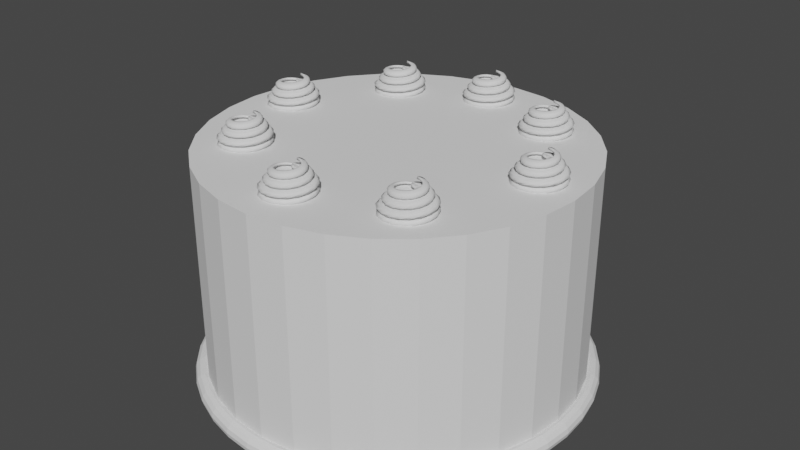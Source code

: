 # Source: fullCake.blend  (saved by Blender 2.93.20; exported with 4.5.12 LTS)
import bpy
from mathutils import Matrix  # noqa: F401  (used for matrix-valued properties, if any)

bpy.ops.wm.read_factory_settings(use_empty=True)
scene = bpy.context.scene
scene.name = 'Scene'

# ---- collections
col_collection = bpy.data.collections.new('Collection'); scene.collection.children.link(col_collection)

# ---- world
world_world = bpy.data.worlds.new('World'); scene.world = world_world
world_world.use_nodes = True; world_world.node_tree.nodes.clear()
_N = world_world.node_tree.nodes; _L = world_world.node_tree.links
n0 = _N.new('ShaderNodeOutputWorld'); n0.name = 'World Output'; n0.location = (300, 300)
n1 = _N.new('ShaderNodeBackground'); n1.name = 'Background'; n1.location = (10, 300)
n1.inputs[0].default_value = (0.05088, 0.05088, 0.05088, 1.0)
_L.new(n1.outputs[0], n0.inputs[0])
n0.is_active_output = True
world_world.color = (0.05088, 0.05088, 0.05088)
world_world.use_sun_shadow = False
world_world.sun_shadow_jitter_overblur = 0.0

# ---- meshes
me_cylinder = bpy.data.meshes.new('Cylinder')
me_cylinder.from_pydata([(0.0, 1.0, -1.0), (0.0, 1.0, 1.0), (0.1951, 0.9808, -1.0), (0.1951, 0.9808, 1.0), (0.3827, 0.9239, -1.0), (0.3827, 0.9239, 1.0), (0.5556, 0.8315, -1.0), (0.5556, 0.8315, 1.0), (0.7071, 0.7071, -1.0), (0.7071, 0.7071, 1.0), (0.8315, 0.5556, -1.0), (0.8315, 0.5556, 1.0), (0.9239, 0.3827, -1.0), (0.9239, 0.3827, 1.0), (0.9808, 0.1951, -1.0), (0.9808, 0.1951, 1.0), (1.0, -4.371e-08, -1.0), (1.0, -4.371e-08, 1.0), (0.9808, -0.1951, -1.0), (0.9808, -0.1951, 1.0), (0.9239, -0.3827, -1.0), (0.9239, -0.3827, 1.0), (0.8315, -0.5556, -1.0), (0.8315, -0.5556, 1.0), (0.7071, -0.7071, -1.0), (0.7071, -0.7071, 1.0), (0.5556, -0.8315, -1.0), (0.5556, -0.8315, 1.0), (0.3827, -0.9239, -1.0), (0.3827, -0.9239, 1.0), (0.1951, -0.9808, -1.0), (0.1951, -0.9808, 1.0), (-8.742e-08, -1.0, -1.0), (-8.742e-08, -1.0, 1.0), (-0.1951, -0.9808, -1.0), (-0.1951, -0.9808, 1.0), (-0.3827, -0.9239, -1.0), (-0.3827, -0.9239, 1.0), (-0.5556, -0.8315, -1.0), (-0.5556, -0.8315, 1.0), (-0.7071, -0.7071, -1.0), (-0.7071, -0.7071, 1.0), (-0.8315, -0.5556, -1.0), (-0.8315, -0.5556, 1.0), (-0.9239, -0.3827, -1.0), (-0.9239, -0.3827, 1.0), (-0.9808, -0.1951, -1.0), (-0.9808, -0.1951, 1.0), (-1.0, 1.192e-08, -1.0), (-1.0, 1.192e-08, 1.0), (-0.9808, 0.1951, -1.0), (-0.9808, 0.1951, 1.0), (-0.9239, 0.3827, -1.0), (-0.9239, 0.3827, 1.0), (-0.8315, 0.5556, -1.0), (-0.8315, 0.5556, 1.0), (-0.7071, 0.7071, -1.0), (-0.7071, 0.7071, 1.0), (-0.5556, 0.8315, -1.0), (-0.5556, 0.8315, 1.0), (-0.3827, 0.9239, -1.0), (-0.3827, 0.9239, 1.0), (-0.1951, 0.9808, -1.0), (-0.1951, 0.9808, 1.0)], [], [(0, 1, 3, 2), (2, 3, 5, 4), (4, 5, 7, 6), (6, 7, 9, 8), (8, 9, 11, 10), (10, 11, 13, 12), (12, 13, 15, 14), (14, 15, 17, 16), (16, 17, 19, 18), (18, 19, 21, 20), (20, 21, 23, 22), (22, 23, 25, 24), (24, 25, 27, 26), (26, 27, 29, 28), (28, 29, 31, 30), (30, 31, 33, 32), (32, 33, 35, 34), (34, 35, 37, 36), (36, 37, 39, 38), (38, 39, 41, 40), (40, 41, 43, 42), (42, 43, 45, 44), (44, 45, 47, 46), (46, 47, 49, 48), (48, 49, 51, 50), (50, 51, 53, 52), (52, 53, 55, 54), (54, 55, 57, 56), (56, 57, 59, 58), (58, 59, 61, 60), (3, 1, 63, 61, 59, 57, 55, 53, 51, 49, 47, 45, 43, 41, 39, 37, 35, 33, 31, 29, 27, 25, 23, 21, 19, 17, 15, 13, 11, 9, 7, 5), (60, 61, 63, 62), (62, 63, 1, 0), (0, 2, 4, 6, 8, 10, 12, 14, 16, 18, 20, 22, 24, 26, 28, 30, 32, 34, 36, 38, 40, 42, 44, 46, 48, 50, 52, 54, 56, 58, 60, 62)])
_uv = me_cylinder.uv_layers.new(name='UVMap')
_uv.uv.foreach_set('vector', [1.0, 0.5, 1.0, 1.0, 0.9688, 1.0, 0.9688, 0.5, 0.9688, 0.5, 0.9688, 1.0, 0.9375, 1.0, 0.9375, 0.5, 0.9375, 0.5, 0.9375, 1.0, 0.9062, 1.0, 0.9062, 0.5, 0.9062, 0.5, 0.9062, 1.0, 0.875, 1.0, 0.875, 0.5, 0.875, 0.5, 0.875, 1.0, 0.8438, 1.0, 0.8438, 0.5, 0.8438, 0.5, 0.8438, 1.0, 0.8125, 1.0, 0.8125, 0.5, 0.8125, 0.5, 0.8125, 1.0, 0.7812, 1.0, 0.7812, 0.5, 0.7812, 0.5, 0.7812, 1.0, 0.75, 1.0, 0.75, 0.5, 0.75, 0.5, 0.75, 1.0, 0.7188, 1.0, 0.7188, 0.5, 0.7188, 0.5, 0.7188, 1.0, 0.6875, 1.0, 0.6875, 0.5, 0.6875, 0.5, 0.6875, 1.0, 0.6562, 1.0, 0.6562, 0.5, 0.6562, 0.5, 0.6562, 1.0, 0.625, 1.0, 0.625, 0.5, 0.625, 0.5, 0.625, 1.0, 0.5938, 1.0, 0.5938, 0.5, 0.5938, 0.5, 0.5938, 1.0, 0.5625, 1.0, 0.5625, 0.5, 0.5625, 0.5, 0.5625, 1.0, 0.5312, 1.0, 0.5312, 0.5, 0.5312, 0.5, 0.5312, 1.0, 0.5, 1.0, 0.5, 0.5, 0.5, 0.5, 0.5, 1.0, 0.4688, 1.0, 0.4688, 0.5, 0.4688, 0.5, 0.4688, 1.0, 0.4375, 1.0, 0.4375, 0.5, 0.4375, 0.5, 0.4375, 1.0, 0.4062, 1.0, 0.4062, 0.5, 0.4062, 0.5, 0.4062, 1.0, 0.375, 1.0, 0.375, 0.5, 0.375, 0.5, 0.375, 1.0, 0.3438, 1.0, 0.3438, 0.5, 0.3438, 0.5, 0.3438, 1.0, 0.3125, 1.0, 0.3125, 0.5, 0.3125, 0.5, 0.3125, 1.0, 0.2812, 1.0, 0.2812, 0.5, 0.2812, 0.5, 0.2812, 1.0, 0.25, 1.0, 0.25, 0.5, 0.25, 0.5, 0.25, 1.0, 0.2188, 1.0, 0.2188, 0.5, 0.2188, 0.5, 0.2188, 1.0, 0.1875, 1.0, 0.1875, 0.5, 0.1875, 0.5, 0.1875, 1.0, 0.1562, 1.0, 0.1562, 0.5, 0.1562, 0.5, 0.1562, 1.0, 0.125, 1.0, 0.125, 0.5, 0.125, 0.5, 0.125, 1.0, 0.09375, 1.0, 0.09375, 0.5, 0.09375, 0.5, 0.09375, 1.0, 0.0625, 1.0, 0.0625, 0.5, 0.2968, 0.4854, 0.25, 0.49, 0.2032, 0.4854, 0.1582, 0.4717, 0.1167, 0.4496, 0.08029, 0.4197, 0.05045, 0.3833, 0.02827, 0.3418, 0.01461, 0.2968, 0.01, 0.25, 0.01461, 0.2032, 0.02827, 0.1582, 0.05045, 0.1167, 0.08029, 0.08029, 0.1167, 0.05045, 0.1582, 0.02827, 0.2032, 0.01461, 0.25, 0.01, 0.2968, 0.01461, 0.3418, 0.02827, 0.3833, 0.05045, 0.4197, 0.08029, 0.4496, 0.1167, 0.4717, 0.1582, 0.4854, 0.2032, 0.49, 0.25, 0.4854, 0.2968, 0.4717, 0.3418, 0.4496, 0.3833, 0.4197, 0.4197, 0.3833, 0.4496, 0.3418, 0.4717, 0.0625, 0.5, 0.0625, 1.0, 0.03125, 1.0, 0.03125, 0.5, 0.03125, 0.5, 0.03125, 1.0, 0.0, 1.0, 0.0, 0.5, 0.75, 0.49, 0.7968, 0.4854, 0.8418, 0.4717, 0.8833, 0.4496, 0.9197, 0.4197, 0.9496, 0.3833, 0.9717, 0.3418, 0.9854, 0.2968, 0.99, 0.25, 0.9854, 0.2032, 0.9717, 0.1582, 0.9496, 0.1167, 0.9197, 0.08029, 0.8833, 0.05045, 0.8418, 0.02827, 0.7968, 0.01461, 0.75, 0.01, 0.7032, 0.01461, 0.6582, 0.02827, 0.6167, 0.05045, 0.5803, 0.08029, 0.5504, 0.1167, 0.5283, 0.1582, 0.5146, 0.2032, 0.51, 0.25, 0.5146, 0.2968, 0.5283, 0.3418, 0.5504, 0.3833, 0.5803, 0.4197, 0.6167, 0.4496, 0.6582, 0.4717, 0.7032, 0.4854])
me_cylinder.use_remesh_fix_poles = True
me_cylinder.use_remesh_preserve_attributes = False
me_cylinder.update()
me_torus_002 = bpy.data.meshes.new('Torus.002')
me_torus_002.from_pydata([(1.12, 0.0, 0.0), (1.113, 0.0, 0.025), (1.095, 0.0, 0.0433), (1.07, 0.0, 0.05), (1.045, 0.0, 0.0433), (1.027, 0.0, 0.025), (1.02, 0.0, 6.123e-18), (1.027, 0.0, -0.025), (1.045, 0.0, -0.0433), (1.07, 0.0, -0.05), (1.095, 0.0, -0.0433), (1.113, 0.0, -0.025), (1.108, 0.1631, 0.0), (1.101, 0.1621, 0.025), (1.083, 0.1594, 0.0433), (1.059, 0.1558, 0.05), (1.034, 0.1522, 0.0433), (1.016, 0.1495, 0.025), (1.009, 0.1485, 6.123e-18), (1.016, 0.1495, -0.025), (1.034, 0.1522, -0.0433), (1.059, 0.1558, -0.05), (1.083, 0.1594, -0.0433), (1.101, 0.1621, -0.025), (1.073, 0.3227, 0.0), (1.066, 0.3207, 0.025), (1.049, 0.3155, 0.0433), (1.025, 0.3083, 0.05), (1.001, 0.3011, 0.0433), (0.9832, 0.2958, 0.025), (0.9768, 0.2939, 6.123e-18), (0.9832, 0.2958, -0.025), (1.001, 0.3011, -0.0433), (1.025, 0.3083, -0.05), (1.049, 0.3155, -0.0433), (1.066, 0.3207, -0.025), (1.014, 0.4754, 0.0), (1.008, 0.4725, 0.025), (0.9915, 0.4648, 0.0433), (0.9688, 0.4542, 0.05), (0.9462, 0.4436, 0.0433), (0.9296, 0.4358, 0.025), (0.9236, 0.4329, 6.123e-18), (0.9296, 0.4358, -0.025), (0.9462, 0.4436, -0.0433), (0.9688, 0.4542, -0.05), (0.9915, 0.4648, -0.0433), (1.008, 0.4725, -0.025), (0.9341, 0.618, 0.0), (0.9285, 0.6143, 0.025), (0.9132, 0.6042, 0.0433), (0.8924, 0.5904, 0.05), (0.8715, 0.5766, 0.0433), (0.8563, 0.5665, 0.025), (0.8507, 0.5628, 6.123e-18), (0.8563, 0.5665, -0.025), (0.8715, 0.5766, -0.0433), (0.8924, 0.5904, -0.05), (0.9132, 0.6042, -0.0433), (0.9285, 0.6143, -0.025), (0.8341, 0.7474, 0.0), (0.8292, 0.7429, 0.025), (0.8155, 0.7307, 0.0433), (0.7969, 0.714, 0.05), (0.7783, 0.6973, 0.0433), (0.7647, 0.6851, 0.025), (0.7597, 0.6807, 6.123e-18), (0.7647, 0.6851, -0.025), (0.7783, 0.6973, -0.0433), (0.7969, 0.714, -0.05), (0.8155, 0.7307, -0.0433), (0.8292, 0.7429, -0.025), (0.7164, 0.8609, 0.0), (0.7121, 0.8557, 0.025), (0.7004, 0.8417, 0.0433), (0.6845, 0.8225, 0.05), (0.6685, 0.8032, 0.0433), (0.6568, 0.7892, 0.025), (0.6525, 0.784, 6.123e-18), (0.6568, 0.7892, -0.025), (0.6685, 0.8032, -0.0433), (0.6845, 0.8225, -0.05), (0.7004, 0.8417, -0.0433), (0.7121, 0.8557, -0.025), (0.5835, 0.956, 0.0), (0.58, 0.9503, 0.025), (0.5704, 0.9347, 0.0433), (0.5574, 0.9133, 0.05), (0.5444, 0.892, 0.0433), (0.5348, 0.8764, 0.025), (0.5314, 0.8707, 6.123e-18), (0.5348, 0.8764, -0.025), (0.5444, 0.892, -0.0433), (0.5574, 0.9133, -0.05), (0.5704, 0.9347, -0.0433), (0.58, 0.9503, -0.025), (0.438, 1.031, 0.0), (0.4354, 1.025, 0.025), (0.4283, 1.008, 0.0433), (0.4185, 0.9848, 0.05), (0.4087, 0.9618, 0.0433), (0.4015, 0.9449, 0.025), (0.3989, 0.9388, 6.123e-18), (0.4015, 0.9449, -0.025), (0.4087, 0.9618, -0.0433), (0.4185, 0.9848, -0.05), (0.4283, 1.008, -0.0433), (0.4354, 1.025, -0.025), (0.2833, 1.084, 0.0), (0.2816, 1.077, 0.025), (0.277, 1.059, 0.0433), (0.2706, 1.035, 0.05), (0.2643, 1.011, 0.0433), (0.2597, 0.9933, 0.025), (0.258, 0.9868, 6.123e-18), (0.2597, 0.9933, -0.025), (0.2643, 1.011, -0.0433), (0.2706, 1.035, -0.05), (0.277, 1.059, -0.0433), (0.2816, 1.077, -0.025), (0.1225, 1.113, 0.0), (0.1218, 1.107, 0.025), (0.1198, 1.088, 0.0433), (0.117, 1.064, 0.05), (0.1143, 1.039, 0.0433), (0.1123, 1.021, 0.025), (0.1116, 1.014, 6.123e-18), (0.1123, 1.021, -0.025), (0.1143, 1.039, -0.0433), (0.117, 1.064, -0.05), (0.1198, 1.088, -0.0433), (0.1218, 1.107, -0.025), (-0.0409, 1.119, 0.0), (-0.04066, 1.113, 0.025), (-0.03999, 1.094, 0.0433), (-0.03908, 1.069, 0.05), (-0.03817, 1.044, 0.0433), (-0.0375, 1.026, 0.025), (-0.03725, 1.019, 6.123e-18), (-0.0375, 1.026, -0.025), (-0.03817, 1.044, -0.0433), (-0.03908, 1.069, -0.05), (-0.03999, 1.094, -0.0433), (-0.04066, 1.113, -0.025), (-0.2034, 1.101, 0.0), (-0.2022, 1.095, 0.025), (-0.1989, 1.077, 0.0433), (-0.1944, 1.052, 0.05), (-0.1898, 1.028, 0.0433), (-0.1865, 1.01, 0.025), (-0.1853, 1.003, 6.123e-18), (-0.1865, 1.01, -0.025), (-0.1898, 1.028, -0.0433), (-0.1944, 1.052, -0.05), (-0.1989, 1.077, -0.0433), (-0.2022, 1.095, -0.025), (-0.3616, 1.06, 0.0), (-0.3595, 1.054, 0.025), (-0.3536, 1.036, 0.0433), (-0.3455, 1.013, 0.05), (-0.3374, 0.989, 0.0433), (-0.3315, 0.9717, 0.025), (-0.3293, 0.9654, 6.123e-18), (-0.3315, 0.9717, -0.025), (-0.3374, 0.989, -0.0433), (-0.3455, 1.013, -0.05), (-0.3536, 1.036, -0.0433), (-0.3595, 1.054, -0.025), (-0.5121, 0.9961, 0.0), (-0.509, 0.9901, 0.025), (-0.5007, 0.9738, 0.0433), (-0.4892, 0.9516, 0.05), (-0.4778, 0.9294, 0.0433), (-0.4694, 0.9131, 0.025), (-0.4664, 0.9071, 6.123e-18), (-0.4694, 0.9131, -0.025), (-0.4778, 0.9294, -0.0433), (-0.4892, 0.9516, -0.05), (-0.5007, 0.9738, -0.0433), (-0.509, 0.9901, -0.025), (-0.6517, 0.9109, 0.0), (-0.6478, 0.9054, 0.025), (-0.6371, 0.8906, 0.0433), (-0.6226, 0.8702, 0.05), (-0.608, 0.8499, 0.0433), (-0.5974, 0.835, 0.025), (-0.5935, 0.8296, 6.123e-18), (-0.5974, 0.835, -0.025), (-0.608, 0.8499, -0.0433), (-0.6226, 0.8702, -0.05), (-0.6371, 0.8906, -0.0433), (-0.6478, 0.9054, -0.025), (-0.7774, 0.8063, 0.0), (-0.7727, 0.8015, 0.025), (-0.76, 0.7883, 0.0433), (-0.7427, 0.7703, 0.05), (-0.7253, 0.7523, 0.0433), (-0.7126, 0.7391, 0.025), (-0.708, 0.7343, 6.123e-18), (-0.7126, 0.7391, -0.025), (-0.7253, 0.7523, -0.0433), (-0.7427, 0.7703, -0.05), (-0.76, 0.7883, -0.0433), (-0.7727, 0.8015, -0.025), (-0.8865, 0.6845, 0.0), (-0.8812, 0.6804, 0.025), (-0.8667, 0.6692, 0.0433), (-0.8469, 0.654, 0.05), (-0.8271, 0.6387, 0.0433), (-0.8126, 0.6275, 0.025), (-0.8073, 0.6234, 6.123e-18), (-0.8126, 0.6275, -0.025), (-0.8271, 0.6387, -0.0433), (-0.8469, 0.654, -0.05), (-0.8667, 0.6692, -0.0433), (-0.8812, 0.6804, -0.025), (-0.9767, 0.5481, 0.0), (-0.9709, 0.5449, 0.025), (-0.9549, 0.5359, 0.0433), (-0.9331, 0.5237, 0.05), (-0.9113, 0.5114, 0.0433), (-0.8953, 0.5025, 0.025), (-0.8895, 0.4992, 6.123e-18), (-0.8953, 0.5025, -0.025), (-0.9113, 0.5114, -0.0433), (-0.9331, 0.5237, -0.05), (-0.9549, 0.5359, -0.0433), (-0.9709, 0.5449, -0.025), (-1.046, 0.4001, 0.0), (-1.04, 0.3977, 0.025), (-1.023, 0.3912, 0.0433), (-0.9994, 0.3822, 0.05), (-0.976, 0.3733, 0.0433), (-0.959, 0.3668, 0.025), (-0.9527, 0.3644, 6.123e-18), (-0.959, 0.3668, -0.025), (-0.976, 0.3733, -0.0433), (-0.9994, 0.3822, -0.05), (-1.023, 0.3912, -0.0433), (-1.04, 0.3977, -0.025), (-1.093, 0.2435, 0.0), (-1.087, 0.2421, 0.025), (-1.069, 0.2381, 0.0433), (-1.044, 0.2327, 0.05), (-1.02, 0.2272, 0.0433), (-1.002, 0.2232, 0.025), (-0.9956, 0.2218, 6.123e-18), (-1.002, 0.2232, -0.025), (-1.02, 0.2272, -0.0433), (-1.044, 0.2327, -0.05), (-1.069, 0.2381, -0.0433), (-1.087, 0.2421, -0.025), (-1.117, 0.08175, 0.0), (-1.11, 0.08127, 0.025), (-1.092, 0.07993, 0.0433), (-1.067, 0.07811, 0.05), (-1.042, 0.07628, 0.0433), (-1.024, 0.07494, 0.025), (-1.017, 0.07446, 6.123e-18), (-1.024, 0.07494, -0.025), (-1.042, 0.07628, -0.0433), (-1.067, 0.07811, -0.05), (-1.092, 0.07993, -0.0433), (-1.11, 0.08127, -0.025), (-1.117, -0.08175, 0.0), (-1.11, -0.08127, 0.025), (-1.092, -0.07993, 0.0433), (-1.067, -0.07811, 0.05), (-1.042, -0.07628, 0.0433), (-1.024, -0.07494, 0.025), (-1.017, -0.07446, 6.123e-18), (-1.024, -0.07494, -0.025), (-1.042, -0.07628, -0.0433), (-1.067, -0.07811, -0.05), (-1.092, -0.07993, -0.0433), (-1.11, -0.08127, -0.025), (-1.093, -0.2435, 0.0), (-1.087, -0.2421, 0.025), (-1.069, -0.2381, 0.0433), (-1.044, -0.2326, 0.05), (-1.02, -0.2272, 0.0433), (-1.002, -0.2232, 0.025), (-0.9956, -0.2218, 6.123e-18), (-1.002, -0.2232, -0.025), (-1.02, -0.2272, -0.0433), (-1.044, -0.2326, -0.05), (-1.069, -0.2381, -0.0433), (-1.087, -0.2421, -0.025), (-1.046, -0.4001, 0.0), (-1.04, -0.3977, 0.025), (-1.023, -0.3912, 0.0433), (-0.9994, -0.3822, 0.05), (-0.976, -0.3733, 0.0433), (-0.959, -0.3668, 0.025), (-0.9527, -0.3644, 6.123e-18), (-0.959, -0.3668, -0.025), (-0.976, -0.3733, -0.0433), (-0.9994, -0.3822, -0.05), (-1.023, -0.3912, -0.0433), (-1.04, -0.3977, -0.025), (-0.9767, -0.5481, 0.0), (-0.9709, -0.5449, 0.025), (-0.9549, -0.5359, 0.0433), (-0.9331, -0.5237, 0.05), (-0.9113, -0.5114, 0.0433), (-0.8953, -0.5025, 0.025), (-0.8895, -0.4992, 6.123e-18), (-0.8953, -0.5025, -0.025), (-0.9113, -0.5114, -0.0433), (-0.9331, -0.5237, -0.05), (-0.9549, -0.5359, -0.0433), (-0.9709, -0.5449, -0.025), (-0.8865, -0.6845, 0.0), (-0.8812, -0.6804, 0.025), (-0.8667, -0.6692, 0.0433), (-0.8469, -0.654, 0.05), (-0.8271, -0.6387, 0.0433), (-0.8126, -0.6275, 0.025), (-0.8073, -0.6234, 6.123e-18), (-0.8126, -0.6275, -0.025), (-0.8271, -0.6387, -0.0433), (-0.8469, -0.654, -0.05), (-0.8667, -0.6692, -0.0433), (-0.8812, -0.6804, -0.025), (-0.7774, -0.8063, 0.0), (-0.7727, -0.8015, 0.025), (-0.76, -0.7883, 0.0433), (-0.7427, -0.7703, 0.05), (-0.7253, -0.7523, 0.0433), (-0.7126, -0.7391, 0.025), (-0.708, -0.7343, 6.123e-18), (-0.7126, -0.7391, -0.025), (-0.7253, -0.7523, -0.0433), (-0.7427, -0.7703, -0.05), (-0.76, -0.7883, -0.0433), (-0.7727, -0.8015, -0.025), (-0.6517, -0.9109, 0.0), (-0.6478, -0.9054, 0.025), (-0.6371, -0.8906, 0.0433), (-0.6226, -0.8702, 0.05), (-0.608, -0.8499, 0.0433), (-0.5974, -0.835, 0.025), (-0.5935, -0.8296, 6.123e-18), (-0.5974, -0.835, -0.025), (-0.608, -0.8499, -0.0433), (-0.6226, -0.8702, -0.05), (-0.6371, -0.8906, -0.0433), (-0.6478, -0.9054, -0.025), (-0.5121, -0.9961, 0.0), (-0.509, -0.9901, 0.025), (-0.5007, -0.9738, 0.0433), (-0.4892, -0.9516, 0.05), (-0.4778, -0.9294, 0.0433), (-0.4695, -0.9131, 0.025), (-0.4664, -0.9071, 6.123e-18), (-0.4695, -0.9131, -0.025), (-0.4778, -0.9294, -0.0433), (-0.4892, -0.9516, -0.05), (-0.5007, -0.9738, -0.0433), (-0.509, -0.9901, -0.025), (-0.3616, -1.06, 0.0), (-0.3595, -1.054, 0.025), (-0.3536, -1.036, 0.0433), (-0.3455, -1.013, 0.05), (-0.3374, -0.989, 0.0433), (-0.3315, -0.9717, 0.025), (-0.3293, -0.9654, 6.123e-18), (-0.3315, -0.9717, -0.025), (-0.3374, -0.989, -0.0433), (-0.3455, -1.013, -0.05), (-0.3536, -1.036, -0.0433), (-0.3595, -1.054, -0.025), (-0.2034, -1.101, 0.0), (-0.2022, -1.095, 0.025), (-0.1989, -1.077, 0.0433), (-0.1944, -1.052, 0.05), (-0.1898, -1.028, 0.0433), (-0.1865, -1.01, 0.025), (-0.1853, -1.003, 6.123e-18), (-0.1865, -1.01, -0.025), (-0.1898, -1.028, -0.0433), (-0.1944, -1.052, -0.05), (-0.1989, -1.077, -0.0433), (-0.2022, -1.095, -0.025), (-0.0409, -1.119, 0.0), (-0.04066, -1.113, 0.025), (-0.03999, -1.094, 0.0433), (-0.03908, -1.069, 0.05), (-0.03817, -1.044, 0.0433), (-0.0375, -1.026, 0.025), (-0.03725, -1.019, 6.123e-18), (-0.0375, -1.026, -0.025), (-0.03817, -1.044, -0.0433), (-0.03908, -1.069, -0.05), (-0.03999, -1.094, -0.0433), (-0.04066, -1.113, -0.025), (0.1225, -1.113, 0.0), (0.1218, -1.107, 0.025), (0.1198, -1.088, 0.0433), (0.117, -1.064, 0.05), (0.1143, -1.039, 0.0433), (0.1123, -1.021, 0.025), (0.1116, -1.014, 6.123e-18), (0.1123, -1.021, -0.025), (0.1143, -1.039, -0.0433), (0.117, -1.064, -0.05), (0.1198, -1.088, -0.0433), (0.1218, -1.107, -0.025), (0.2833, -1.084, 0.0), (0.2816, -1.077, 0.025), (0.277, -1.059, 0.0433), (0.2706, -1.035, 0.05), (0.2643, -1.011, 0.0433), (0.2597, -0.9933, 0.025), (0.258, -0.9868, 6.123e-18), (0.2597, -0.9933, -0.025), (0.2643, -1.011, -0.0433), (0.2706, -1.035, -0.05), (0.277, -1.059, -0.0433), (0.2816, -1.077, -0.025), (0.438, -1.031, 0.0), (0.4354, -1.025, 0.025), (0.4283, -1.008, 0.0433), (0.4185, -0.9848, 0.05), (0.4087, -0.9618, 0.0433), (0.4015, -0.9449, 0.025), (0.3989, -0.9388, 6.123e-18), (0.4015, -0.9449, -0.025), (0.4087, -0.9618, -0.0433), (0.4185, -0.9848, -0.05), (0.4283, -1.008, -0.0433), (0.4354, -1.025, -0.025), (0.5835, -0.956, 0.0), (0.58, -0.9503, 0.025), (0.5704, -0.9347, 0.0433), (0.5574, -0.9133, 0.05), (0.5444, -0.892, 0.0433), (0.5348, -0.8764, 0.025), (0.5314, -0.8707, 6.123e-18), (0.5348, -0.8764, -0.025), (0.5444, -0.892, -0.0433), (0.5574, -0.9133, -0.05), (0.5704, -0.9347, -0.0433), (0.58, -0.9503, -0.025), (0.7164, -0.8609, 0.0), (0.7121, -0.8557, 0.025), (0.7004, -0.8417, 0.0433), (0.6845, -0.8225, 0.05), (0.6685, -0.8032, 0.0433), (0.6568, -0.7892, 0.025), (0.6525, -0.784, 6.123e-18), (0.6568, -0.7892, -0.025), (0.6685, -0.8032, -0.0433), (0.6845, -0.8225, -0.05), (0.7004, -0.8417, -0.0433), (0.7121, -0.8557, -0.025), (0.8341, -0.7474, 0.0), (0.8292, -0.7429, 0.025), (0.8155, -0.7307, 0.0433), (0.7969, -0.714, 0.05), (0.7783, -0.6973, 0.0433), (0.7647, -0.6851, 0.025), (0.7597, -0.6807, 6.123e-18), (0.7647, -0.6851, -0.025), (0.7783, -0.6973, -0.0433), (0.7969, -0.714, -0.05), (0.8155, -0.7307, -0.0433), (0.8292, -0.7429, -0.025), (0.9341, -0.618, 0.0), (0.9285, -0.6143, 0.025), (0.9132, -0.6042, 0.0433), (0.8924, -0.5904, 0.05), (0.8715, -0.5766, 0.0433), (0.8563, -0.5665, 0.025), (0.8507, -0.5628, 6.123e-18), (0.8563, -0.5665, -0.025), (0.8715, -0.5766, -0.0433), (0.8924, -0.5904, -0.05), (0.9132, -0.6042, -0.0433), (0.9285, -0.6143, -0.025), (1.014, -0.4754, 0.0), (1.008, -0.4725, 0.025), (0.9915, -0.4648, 0.0433), (0.9688, -0.4542, 0.05), (0.9462, -0.4436, 0.0433), (0.9296, -0.4358, 0.025), (0.9236, -0.4329, 6.123e-18), (0.9296, -0.4358, -0.025), (0.9462, -0.4436, -0.0433), (0.9688, -0.4542, -0.05), (0.9915, -0.4648, -0.0433), (1.008, -0.4725, -0.025), (1.073, -0.3227, 0.0), (1.066, -0.3207, 0.025), (1.049, -0.3155, 0.0433), (1.025, -0.3083, 0.05), (1.001, -0.3011, 0.0433), (0.9832, -0.2958, 0.025), (0.9768, -0.2939, 6.123e-18), (0.9832, -0.2958, -0.025), (1.001, -0.3011, -0.0433), (1.025, -0.3083, -0.05), (1.049, -0.3155, -0.0433), (1.066, -0.3207, -0.025), (1.108, -0.1631, 0.0), (1.101, -0.1621, 0.025), (1.083, -0.1594, 0.0433), (1.059, -0.1558, 0.05), (1.034, -0.1522, 0.0433), (1.016, -0.1495, 0.025), (1.009, -0.1485, 6.123e-18), (1.016, -0.1495, -0.025), (1.034, -0.1522, -0.0433), (1.059, -0.1558, -0.05), (1.083, -0.1594, -0.0433), (1.101, -0.1621, -0.025)], [], [(0, 12, 13, 1), (1, 13, 14, 2), (2, 14, 15, 3), (3, 15, 16, 4), (4, 16, 17, 5), (5, 17, 18, 6), (6, 18, 19, 7), (7, 19, 20, 8), (8, 20, 21, 9), (9, 21, 22, 10), (10, 22, 23, 11), (11, 23, 12, 0), (12, 24, 25, 13), (13, 25, 26, 14), (14, 26, 27, 15), (15, 27, 28, 16), (16, 28, 29, 17), (17, 29, 30, 18), (18, 30, 31, 19), (19, 31, 32, 20), (20, 32, 33, 21), (21, 33, 34, 22), (22, 34, 35, 23), (23, 35, 24, 12), (24, 36, 37, 25), (25, 37, 38, 26), (26, 38, 39, 27), (27, 39, 40, 28), (28, 40, 41, 29), (29, 41, 42, 30), (30, 42, 43, 31), (31, 43, 44, 32), (32, 44, 45, 33), (33, 45, 46, 34), (34, 46, 47, 35), (35, 47, 36, 24), (36, 48, 49, 37), (37, 49, 50, 38), (38, 50, 51, 39), (39, 51, 52, 40), (40, 52, 53, 41), (41, 53, 54, 42), (42, 54, 55, 43), (43, 55, 56, 44), (44, 56, 57, 45), (45, 57, 58, 46), (46, 58, 59, 47), (47, 59, 48, 36), (48, 60, 61, 49), (49, 61, 62, 50), (50, 62, 63, 51), (51, 63, 64, 52), (52, 64, 65, 53), (53, 65, 66, 54), (54, 66, 67, 55), (55, 67, 68, 56), (56, 68, 69, 57), (57, 69, 70, 58), (58, 70, 71, 59), (59, 71, 60, 48), (60, 72, 73, 61), (61, 73, 74, 62), (62, 74, 75, 63), (63, 75, 76, 64), (64, 76, 77, 65), (65, 77, 78, 66), (66, 78, 79, 67), (67, 79, 80, 68), (68, 80, 81, 69), (69, 81, 82, 70), (70, 82, 83, 71), (71, 83, 72, 60), (72, 84, 85, 73), (73, 85, 86, 74), (74, 86, 87, 75), (75, 87, 88, 76), (76, 88, 89, 77), (77, 89, 90, 78), (78, 90, 91, 79), (79, 91, 92, 80), (80, 92, 93, 81), (81, 93, 94, 82), (82, 94, 95, 83), (83, 95, 84, 72), (84, 96, 97, 85), (85, 97, 98, 86), (86, 98, 99, 87), (87, 99, 100, 88), (88, 100, 101, 89), (89, 101, 102, 90), (90, 102, 103, 91), (91, 103, 104, 92), (92, 104, 105, 93), (93, 105, 106, 94), (94, 106, 107, 95), (95, 107, 96, 84), (96, 108, 109, 97), (97, 109, 110, 98), (98, 110, 111, 99), (99, 111, 112, 100), (100, 112, 113, 101), (101, 113, 114, 102), (102, 114, 115, 103), (103, 115, 116, 104), (104, 116, 117, 105), (105, 117, 118, 106), (106, 118, 119, 107), (107, 119, 108, 96), (108, 120, 121, 109), (109, 121, 122, 110), (110, 122, 123, 111), (111, 123, 124, 112), (112, 124, 125, 113), (113, 125, 126, 114), (114, 126, 127, 115), (115, 127, 128, 116), (116, 128, 129, 117), (117, 129, 130, 118), (118, 130, 131, 119), (119, 131, 120, 108), (120, 132, 133, 121), (121, 133, 134, 122), (122, 134, 135, 123), (123, 135, 136, 124), (124, 136, 137, 125), (125, 137, 138, 126), (126, 138, 139, 127), (127, 139, 140, 128), (128, 140, 141, 129), (129, 141, 142, 130), (130, 142, 143, 131), (131, 143, 132, 120), (132, 144, 145, 133), (133, 145, 146, 134), (134, 146, 147, 135), (135, 147, 148, 136), (136, 148, 149, 137), (137, 149, 150, 138), (138, 150, 151, 139), (139, 151, 152, 140), (140, 152, 153, 141), (141, 153, 154, 142), (142, 154, 155, 143), (143, 155, 144, 132), (144, 156, 157, 145), (145, 157, 158, 146), (146, 158, 159, 147), (147, 159, 160, 148), (148, 160, 161, 149), (149, 161, 162, 150), (150, 162, 163, 151), (151, 163, 164, 152), (152, 164, 165, 153), (153, 165, 166, 154), (154, 166, 167, 155), (155, 167, 156, 144), (156, 168, 169, 157), (157, 169, 170, 158), (158, 170, 171, 159), (159, 171, 172, 160), (160, 172, 173, 161), (161, 173, 174, 162), (162, 174, 175, 163), (163, 175, 176, 164), (164, 176, 177, 165), (165, 177, 178, 166), (166, 178, 179, 167), (167, 179, 168, 156), (168, 180, 181, 169), (169, 181, 182, 170), (170, 182, 183, 171), (171, 183, 184, 172), (172, 184, 185, 173), (173, 185, 186, 174), (174, 186, 187, 175), (175, 187, 188, 176), (176, 188, 189, 177), (177, 189, 190, 178), (178, 190, 191, 179), (179, 191, 180, 168), (180, 192, 193, 181), (181, 193, 194, 182), (182, 194, 195, 183), (183, 195, 196, 184), (184, 196, 197, 185), (185, 197, 198, 186), (186, 198, 199, 187), (187, 199, 200, 188), (188, 200, 201, 189), (189, 201, 202, 190), (190, 202, 203, 191), (191, 203, 192, 180), (192, 204, 205, 193), (193, 205, 206, 194), (194, 206, 207, 195), (195, 207, 208, 196), (196, 208, 209, 197), (197, 209, 210, 198), (198, 210, 211, 199), (199, 211, 212, 200), (200, 212, 213, 201), (201, 213, 214, 202), (202, 214, 215, 203), (203, 215, 204, 192), (204, 216, 217, 205), (205, 217, 218, 206), (206, 218, 219, 207), (207, 219, 220, 208), (208, 220, 221, 209), (209, 221, 222, 210), (210, 222, 223, 211), (211, 223, 224, 212), (212, 224, 225, 213), (213, 225, 226, 214), (214, 226, 227, 215), (215, 227, 216, 204), (216, 228, 229, 217), (217, 229, 230, 218), (218, 230, 231, 219), (219, 231, 232, 220), (220, 232, 233, 221), (221, 233, 234, 222), (222, 234, 235, 223), (223, 235, 236, 224), (224, 236, 237, 225), (225, 237, 238, 226), (226, 238, 239, 227), (227, 239, 228, 216), (228, 240, 241, 229), (229, 241, 242, 230), (230, 242, 243, 231), (231, 243, 244, 232), (232, 244, 245, 233), (233, 245, 246, 234), (234, 246, 247, 235), (235, 247, 248, 236), (236, 248, 249, 237), (237, 249, 250, 238), (238, 250, 251, 239), (239, 251, 240, 228), (240, 252, 253, 241), (241, 253, 254, 242), (242, 254, 255, 243), (243, 255, 256, 244), (244, 256, 257, 245), (245, 257, 258, 246), (246, 258, 259, 247), (247, 259, 260, 248), (248, 260, 261, 249), (249, 261, 262, 250), (250, 262, 263, 251), (251, 263, 252, 240), (252, 264, 265, 253), (253, 265, 266, 254), (254, 266, 267, 255), (255, 267, 268, 256), (256, 268, 269, 257), (257, 269, 270, 258), (258, 270, 271, 259), (259, 271, 272, 260), (260, 272, 273, 261), (261, 273, 274, 262), (262, 274, 275, 263), (263, 275, 264, 252), (264, 276, 277, 265), (265, 277, 278, 266), (266, 278, 279, 267), (267, 279, 280, 268), (268, 280, 281, 269), (269, 281, 282, 270), (270, 282, 283, 271), (271, 283, 284, 272), (272, 284, 285, 273), (273, 285, 286, 274), (274, 286, 287, 275), (275, 287, 276, 264), (276, 288, 289, 277), (277, 289, 290, 278), (278, 290, 291, 279), (279, 291, 292, 280), (280, 292, 293, 281), (281, 293, 294, 282), (282, 294, 295, 283), (283, 295, 296, 284), (284, 296, 297, 285), (285, 297, 298, 286), (286, 298, 299, 287), (287, 299, 288, 276), (288, 300, 301, 289), (289, 301, 302, 290), (290, 302, 303, 291), (291, 303, 304, 292), (292, 304, 305, 293), (293, 305, 306, 294), (294, 306, 307, 295), (295, 307, 308, 296), (296, 308, 309, 297), (297, 309, 310, 298), (298, 310, 311, 299), (299, 311, 300, 288), (300, 312, 313, 301), (301, 313, 314, 302), (302, 314, 315, 303), (303, 315, 316, 304), (304, 316, 317, 305), (305, 317, 318, 306), (306, 318, 319, 307), (307, 319, 320, 308), (308, 320, 321, 309), (309, 321, 322, 310), (310, 322, 323, 311), (311, 323, 312, 300), (312, 324, 325, 313), (313, 325, 326, 314), (314, 326, 327, 315), (315, 327, 328, 316), (316, 328, 329, 317), (317, 329, 330, 318), (318, 330, 331, 319), (319, 331, 332, 320), (320, 332, 333, 321), (321, 333, 334, 322), (322, 334, 335, 323), (323, 335, 324, 312), (324, 336, 337, 325), (325, 337, 338, 326), (326, 338, 339, 327), (327, 339, 340, 328), (328, 340, 341, 329), (329, 341, 342, 330), (330, 342, 343, 331), (331, 343, 344, 332), (332, 344, 345, 333), (333, 345, 346, 334), (334, 346, 347, 335), (335, 347, 336, 324), (336, 348, 349, 337), (337, 349, 350, 338), (338, 350, 351, 339), (339, 351, 352, 340), (340, 352, 353, 341), (341, 353, 354, 342), (342, 354, 355, 343), (343, 355, 356, 344), (344, 356, 357, 345), (345, 357, 358, 346), (346, 358, 359, 347), (347, 359, 348, 336), (348, 360, 361, 349), (349, 361, 362, 350), (350, 362, 363, 351), (351, 363, 364, 352), (352, 364, 365, 353), (353, 365, 366, 354), (354, 366, 367, 355), (355, 367, 368, 356), (356, 368, 369, 357), (357, 369, 370, 358), (358, 370, 371, 359), (359, 371, 360, 348), (360, 372, 373, 361), (361, 373, 374, 362), (362, 374, 375, 363), (363, 375, 376, 364), (364, 376, 377, 365), (365, 377, 378, 366), (366, 378, 379, 367), (367, 379, 380, 368), (368, 380, 381, 369), (369, 381, 382, 370), (370, 382, 383, 371), (371, 383, 372, 360), (372, 384, 385, 373), (373, 385, 386, 374), (374, 386, 387, 375), (375, 387, 388, 376), (376, 388, 389, 377), (377, 389, 390, 378), (378, 390, 391, 379), (379, 391, 392, 380), (380, 392, 393, 381), (381, 393, 394, 382), (382, 394, 395, 383), (383, 395, 384, 372), (384, 396, 397, 385), (385, 397, 398, 386), (386, 398, 399, 387), (387, 399, 400, 388), (388, 400, 401, 389), (389, 401, 402, 390), (390, 402, 403, 391), (391, 403, 404, 392), (392, 404, 405, 393), (393, 405, 406, 394), (394, 406, 407, 395), (395, 407, 396, 384), (396, 408, 409, 397), (397, 409, 410, 398), (398, 410, 411, 399), (399, 411, 412, 400), (400, 412, 413, 401), (401, 413, 414, 402), (402, 414, 415, 403), (403, 415, 416, 404), (404, 416, 417, 405), (405, 417, 418, 406), (406, 418, 419, 407), (407, 419, 408, 396), (408, 420, 421, 409), (409, 421, 422, 410), (410, 422, 423, 411), (411, 423, 424, 412), (412, 424, 425, 413), (413, 425, 426, 414), (414, 426, 427, 415), (415, 427, 428, 416), (416, 428, 429, 417), (417, 429, 430, 418), (418, 430, 431, 419), (419, 431, 420, 408), (420, 432, 433, 421), (421, 433, 434, 422), (422, 434, 435, 423), (423, 435, 436, 424), (424, 436, 437, 425), (425, 437, 438, 426), (426, 438, 439, 427), (427, 439, 440, 428), (428, 440, 441, 429), (429, 441, 442, 430), (430, 442, 443, 431), (431, 443, 432, 420), (432, 444, 445, 433), (433, 445, 446, 434), (434, 446, 447, 435), (435, 447, 448, 436), (436, 448, 449, 437), (437, 449, 450, 438), (438, 450, 451, 439), (439, 451, 452, 440), (440, 452, 453, 441), (441, 453, 454, 442), (442, 454, 455, 443), (443, 455, 444, 432), (444, 456, 457, 445), (445, 457, 458, 446), (446, 458, 459, 447), (447, 459, 460, 448), (448, 460, 461, 449), (449, 461, 462, 450), (450, 462, 463, 451), (451, 463, 464, 452), (452, 464, 465, 453), (453, 465, 466, 454), (454, 466, 467, 455), (455, 467, 456, 444), (456, 468, 469, 457), (457, 469, 470, 458), (458, 470, 471, 459), (459, 471, 472, 460), (460, 472, 473, 461), (461, 473, 474, 462), (462, 474, 475, 463), (463, 475, 476, 464), (464, 476, 477, 465), (465, 477, 478, 466), (466, 478, 479, 467), (467, 479, 468, 456), (468, 480, 481, 469), (469, 481, 482, 470), (470, 482, 483, 471), (471, 483, 484, 472), (472, 484, 485, 473), (473, 485, 486, 474), (474, 486, 487, 475), (475, 487, 488, 476), (476, 488, 489, 477), (477, 489, 490, 478), (478, 490, 491, 479), (479, 491, 480, 468), (480, 492, 493, 481), (481, 493, 494, 482), (482, 494, 495, 483), (483, 495, 496, 484), (484, 496, 497, 485), (485, 497, 498, 486), (486, 498, 499, 487), (487, 499, 500, 488), (488, 500, 501, 489), (489, 501, 502, 490), (490, 502, 503, 491), (491, 503, 492, 480), (492, 504, 505, 493), (493, 505, 506, 494), (494, 506, 507, 495), (495, 507, 508, 496), (496, 508, 509, 497), (497, 509, 510, 498), (498, 510, 511, 499), (499, 511, 512, 500), (500, 512, 513, 501), (501, 513, 514, 502), (502, 514, 515, 503), (503, 515, 504, 492), (504, 0, 1, 505), (505, 1, 2, 506), (506, 2, 3, 507), (507, 3, 4, 508), (508, 4, 5, 509), (509, 5, 6, 510), (510, 6, 7, 511), (511, 7, 8, 512), (512, 8, 9, 513), (513, 9, 10, 514), (514, 10, 11, 515), (515, 11, 0, 504)])
_uv = me_torus_002.uv_layers.new(name='UVMap')
_uv.uv.foreach_set('vector', [0.5116, 0.5, 0.5349, 0.5, 0.5349, 0.5833, 0.5116, 0.5833, 0.5116, 0.5833, 0.5349, 0.5833, 0.5349, 0.6667, 0.5116, 0.6667, 0.5116, 0.6667, 0.5349, 0.6667, 0.5349, 0.75, 0.5116, 0.75, 0.5116, 0.75, 0.5349, 0.75, 0.5349, 0.8333, 0.5116, 0.8333, 0.5116, 0.8333, 0.5349, 0.8333, 0.5349, 0.9167, 0.5116, 0.9167, 0.5116, 0.9167, 0.5349, 0.9167, 0.5349, 1.0, 0.5116, 1.0, 0.5116, 2.22e-16, 0.5349, 2.22e-16, 0.5349, 0.08333, 0.5116, 0.08333, 0.5116, 0.08333, 0.5349, 0.08333, 0.5349, 0.1667, 0.5116, 0.1667, 0.5116, 0.1667, 0.5349, 0.1667, 0.5349, 0.25, 0.5116, 0.25, 0.5116, 0.25, 0.5349, 0.25, 0.5349, 0.3333, 0.5116, 0.3333, 0.5116, 0.3333, 0.5349, 0.3333, 0.5349, 0.4167, 0.5116, 0.4167, 0.5116, 0.4167, 0.5349, 0.4167, 0.5349, 0.5, 0.5116, 0.5, 0.5349, 0.5, 0.5581, 0.5, 0.5581, 0.5833, 0.5349, 0.5833, 0.5349, 0.5833, 0.5581, 0.5833, 0.5581, 0.6667, 0.5349, 0.6667, 0.5349, 0.6667, 0.5581, 0.6667, 0.5581, 0.75, 0.5349, 0.75, 0.5349, 0.75, 0.5581, 0.75, 0.5581, 0.8333, 0.5349, 0.8333, 0.5349, 0.8333, 0.5581, 0.8333, 0.5581, 0.9167, 0.5349, 0.9167, 0.5349, 0.9167, 0.5581, 0.9167, 0.5581, 1.0, 0.5349, 1.0, 0.5349, 2.22e-16, 0.5581, 2.22e-16, 0.5581, 0.08333, 0.5349, 0.08333, 0.5349, 0.08333, 0.5581, 0.08333, 0.5581, 0.1667, 0.5349, 0.1667, 0.5349, 0.1667, 0.5581, 0.1667, 0.5581, 0.25, 0.5349, 0.25, 0.5349, 0.25, 0.5581, 0.25, 0.5581, 0.3333, 0.5349, 0.3333, 0.5349, 0.3333, 0.5581, 0.3333, 0.5581, 0.4167, 0.5349, 0.4167, 0.5349, 0.4167, 0.5581, 0.4167, 0.5581, 0.5, 0.5349, 0.5, 0.5581, 0.5, 0.5814, 0.5, 0.5814, 0.5833, 0.5581, 0.5833, 0.5581, 0.5833, 0.5814, 0.5833, 0.5814, 0.6667, 0.5581, 0.6667, 0.5581, 0.6667, 0.5814, 0.6667, 0.5814, 0.75, 0.5581, 0.75, 0.5581, 0.75, 0.5814, 0.75, 0.5814, 0.8333, 0.5581, 0.8333, 0.5581, 0.8333, 0.5814, 0.8333, 0.5814, 0.9167, 0.5581, 0.9167, 0.5581, 0.9167, 0.5814, 0.9167, 0.5814, 1.0, 0.5581, 1.0, 0.5581, 2.22e-16, 0.5814, 2.22e-16, 0.5814, 0.08333, 0.5581, 0.08333, 0.5581, 0.08333, 0.5814, 0.08333, 0.5814, 0.1667, 0.5581, 0.1667, 0.5581, 0.1667, 0.5814, 0.1667, 0.5814, 0.25, 0.5581, 0.25, 0.5581, 0.25, 0.5814, 0.25, 0.5814, 0.3333, 0.5581, 0.3333, 0.5581, 0.3333, 0.5814, 0.3333, 0.5814, 0.4167, 0.5581, 0.4167, 0.5581, 0.4167, 0.5814, 0.4167, 0.5814, 0.5, 0.5581, 0.5, 0.5814, 0.5, 0.6047, 0.5, 0.6047, 0.5833, 0.5814, 0.5833, 0.5814, 0.5833, 0.6047, 0.5833, 0.6047, 0.6667, 0.5814, 0.6667, 0.5814, 0.6667, 0.6047, 0.6667, 0.6047, 0.75, 0.5814, 0.75, 0.5814, 0.75, 0.6047, 0.75, 0.6047, 0.8333, 0.5814, 0.8333, 0.5814, 0.8333, 0.6047, 0.8333, 0.6047, 0.9167, 0.5814, 0.9167, 0.5814, 0.9167, 0.6047, 0.9167, 0.6047, 1.0, 0.5814, 1.0, 0.5814, 2.22e-16, 0.6047, 2.22e-16, 0.6047, 0.08333, 0.5814, 0.08333, 0.5814, 0.08333, 0.6047, 0.08333, 0.6047, 0.1667, 0.5814, 0.1667, 0.5814, 0.1667, 0.6047, 0.1667, 0.6047, 0.25, 0.5814, 0.25, 0.5814, 0.25, 0.6047, 0.25, 0.6047, 0.3333, 0.5814, 0.3333, 0.5814, 0.3333, 0.6047, 0.3333, 0.6047, 0.4167, 0.5814, 0.4167, 0.5814, 0.4167, 0.6047, 0.4167, 0.6047, 0.5, 0.5814, 0.5, 0.6047, 0.5, 0.6279, 0.5, 0.6279, 0.5833, 0.6047, 0.5833, 0.6047, 0.5833, 0.6279, 0.5833, 0.6279, 0.6667, 0.6047, 0.6667, 0.6047, 0.6667, 0.6279, 0.6667, 0.6279, 0.75, 0.6047, 0.75, 0.6047, 0.75, 0.6279, 0.75, 0.6279, 0.8333, 0.6047, 0.8333, 0.6047, 0.8333, 0.6279, 0.8333, 0.6279, 0.9167, 0.6047, 0.9167, 0.6047, 0.9167, 0.6279, 0.9167, 0.6279, 1.0, 0.6047, 1.0, 0.6047, 2.22e-16, 0.6279, 2.22e-16, 0.6279, 0.08333, 0.6047, 0.08333, 0.6047, 0.08333, 0.6279, 0.08333, 0.6279, 0.1667, 0.6047, 0.1667, 0.6047, 0.1667, 0.6279, 0.1667, 0.6279, 0.25, 0.6047, 0.25, 0.6047, 0.25, 0.6279, 0.25, 0.6279, 0.3333, 0.6047, 0.3333, 0.6047, 0.3333, 0.6279, 0.3333, 0.6279, 0.4167, 0.6047, 0.4167, 0.6047, 0.4167, 0.6279, 0.4167, 0.6279, 0.5, 0.6047, 0.5, 0.6279, 0.5, 0.6512, 0.5, 0.6512, 0.5833, 0.6279, 0.5833, 0.6279, 0.5833, 0.6512, 0.5833, 0.6512, 0.6667, 0.6279, 0.6667, 0.6279, 0.6667, 0.6512, 0.6667, 0.6512, 0.75, 0.6279, 0.75, 0.6279, 0.75, 0.6512, 0.75, 0.6512, 0.8333, 0.6279, 0.8333, 0.6279, 0.8333, 0.6512, 0.8333, 0.6512, 0.9167, 0.6279, 0.9167, 0.6279, 0.9167, 0.6512, 0.9167, 0.6512, 1.0, 0.6279, 1.0, 0.6279, 2.22e-16, 0.6512, 2.22e-16, 0.6512, 0.08333, 0.6279, 0.08333, 0.6279, 0.08333, 0.6512, 0.08333, 0.6512, 0.1667, 0.6279, 0.1667, 0.6279, 0.1667, 0.6512, 0.1667, 0.6512, 0.25, 0.6279, 0.25, 0.6279, 0.25, 0.6512, 0.25, 0.6512, 0.3333, 0.6279, 0.3333, 0.6279, 0.3333, 0.6512, 0.3333, 0.6512, 0.4167, 0.6279, 0.4167, 0.6279, 0.4167, 0.6512, 0.4167, 0.6512, 0.5, 0.6279, 0.5, 0.6512, 0.5, 0.6744, 0.5, 0.6744, 0.5833, 0.6512, 0.5833, 0.6512, 0.5833, 0.6744, 0.5833, 0.6744, 0.6667, 0.6512, 0.6667, 0.6512, 0.6667, 0.6744, 0.6667, 0.6744, 0.75, 0.6512, 0.75, 0.6512, 0.75, 0.6744, 0.75, 0.6744, 0.8333, 0.6512, 0.8333, 0.6512, 0.8333, 0.6744, 0.8333, 0.6744, 0.9167, 0.6512, 0.9167, 0.6512, 0.9167, 0.6744, 0.9167, 0.6744, 1.0, 0.6512, 1.0, 0.6512, 2.22e-16, 0.6744, 2.22e-16, 0.6744, 0.08333, 0.6512, 0.08333, 0.6512, 0.08333, 0.6744, 0.08333, 0.6744, 0.1667, 0.6512, 0.1667, 0.6512, 0.1667, 0.6744, 0.1667, 0.6744, 0.25, 0.6512, 0.25, 0.6512, 0.25, 0.6744, 0.25, 0.6744, 0.3333, 0.6512, 0.3333, 0.6512, 0.3333, 0.6744, 0.3333, 0.6744, 0.4167, 0.6512, 0.4167, 0.6512, 0.4167, 0.6744, 0.4167, 0.6744, 0.5, 0.6512, 0.5, 0.6744, 0.5, 0.6977, 0.5, 0.6977, 0.5833, 0.6744, 0.5833, 0.6744, 0.5833, 0.6977, 0.5833, 0.6977, 0.6667, 0.6744, 0.6667, 0.6744, 0.6667, 0.6977, 0.6667, 0.6977, 0.75, 0.6744, 0.75, 0.6744, 0.75, 0.6977, 0.75, 0.6977, 0.8333, 0.6744, 0.8333, 0.6744, 0.8333, 0.6977, 0.8333, 0.6977, 0.9167, 0.6744, 0.9167, 0.6744, 0.9167, 0.6977, 0.9167, 0.6977, 1.0, 0.6744, 1.0, 0.6744, 2.22e-16, 0.6977, 2.22e-16, 0.6977, 0.08333, 0.6744, 0.08333, 0.6744, 0.08333, 0.6977, 0.08333, 0.6977, 0.1667, 0.6744, 0.1667, 0.6744, 0.1667, 0.6977, 0.1667, 0.6977, 0.25, 0.6744, 0.25, 0.6744, 0.25, 0.6977, 0.25, 0.6977, 0.3333, 0.6744, 0.3333, 0.6744, 0.3333, 0.6977, 0.3333, 0.6977, 0.4167, 0.6744, 0.4167, 0.6744, 0.4167, 0.6977, 0.4167, 0.6977, 0.5, 0.6744, 0.5, 0.6977, 0.5, 0.7209, 0.5, 0.7209, 0.5833, 0.6977, 0.5833, 0.6977, 0.5833, 0.7209, 0.5833, 0.7209, 0.6667, 0.6977, 0.6667, 0.6977, 0.6667, 0.7209, 0.6667, 0.7209, 0.75, 0.6977, 0.75, 0.6977, 0.75, 0.7209, 0.75, 0.7209, 0.8333, 0.6977, 0.8333, 0.6977, 0.8333, 0.7209, 0.8333, 0.7209, 0.9167, 0.6977, 0.9167, 0.6977, 0.9167, 0.7209, 0.9167, 0.7209, 1.0, 0.6977, 1.0, 0.6977, 2.22e-16, 0.7209, 2.22e-16, 0.7209, 0.08333, 0.6977, 0.08333, 0.6977, 0.08333, 0.7209, 0.08333, 0.7209, 0.1667, 0.6977, 0.1667, 0.6977, 0.1667, 0.7209, 0.1667, 0.7209, 0.25, 0.6977, 0.25, 0.6977, 0.25, 0.7209, 0.25, 0.7209, 0.3333, 0.6977, 0.3333, 0.6977, 0.3333, 0.7209, 0.3333, 0.7209, 0.4167, 0.6977, 0.4167, 0.6977, 0.4167, 0.7209, 0.4167, 0.7209, 0.5, 0.6977, 0.5, 0.7209, 0.5, 0.7442, 0.5, 0.7442, 0.5833, 0.7209, 0.5833, 0.7209, 0.5833, 0.7442, 0.5833, 0.7442, 0.6667, 0.7209, 0.6667, 0.7209, 0.6667, 0.7442, 0.6667, 0.7442, 0.75, 0.7209, 0.75, 0.7209, 0.75, 0.7442, 0.75, 0.7442, 0.8333, 0.7209, 0.8333, 0.7209, 0.8333, 0.7442, 0.8333, 0.7442, 0.9167, 0.7209, 0.9167, 0.7209, 0.9167, 0.7442, 0.9167, 0.7442, 1.0, 0.7209, 1.0, 0.7209, 2.22e-16, 0.7442, 2.22e-16, 0.7442, 0.08333, 0.7209, 0.08333, 0.7209, 0.08333, 0.7442, 0.08333, 0.7442, 0.1667, 0.7209, 0.1667, 0.7209, 0.1667, 0.7442, 0.1667, 0.7442, 0.25, 0.7209, 0.25, 0.7209, 0.25, 0.7442, 0.25, 0.7442, 0.3333, 0.7209, 0.3333, 0.7209, 0.3333, 0.7442, 0.3333, 0.7442, 0.4167, 0.7209, 0.4167, 0.7209, 0.4167, 0.7442, 0.4167, 0.7442, 0.5, 0.7209, 0.5, 0.7442, 0.5, 0.7674, 0.5, 0.7674, 0.5833, 0.7442, 0.5833, 0.7442, 0.5833, 0.7674, 0.5833, 0.7674, 0.6667, 0.7442, 0.6667, 0.7442, 0.6667, 0.7674, 0.6667, 0.7674, 0.75, 0.7442, 0.75, 0.7442, 0.75, 0.7674, 0.75, 0.7674, 0.8333, 0.7442, 0.8333, 0.7442, 0.8333, 0.7674, 0.8333, 0.7674, 0.9167, 0.7442, 0.9167, 0.7442, 0.9167, 0.7674, 0.9167, 0.7674, 1.0, 0.7442, 1.0, 0.7442, 2.22e-16, 0.7674, 2.22e-16, 0.7674, 0.08333, 0.7442, 0.08333, 0.7442, 0.08333, 0.7674, 0.08333, 0.7674, 0.1667, 0.7442, 0.1667, 0.7442, 0.1667, 0.7674, 0.1667, 0.7674, 0.25, 0.7442, 0.25, 0.7442, 0.25, 0.7674, 0.25, 0.7674, 0.3333, 0.7442, 0.3333, 0.7442, 0.3333, 0.7674, 0.3333, 0.7674, 0.4167, 0.7442, 0.4167, 0.7442, 0.4167, 0.7674, 0.4167, 0.7674, 0.5, 0.7442, 0.5, 0.7674, 0.5, 0.7907, 0.5, 0.7907, 0.5833, 0.7674, 0.5833, 0.7674, 0.5833, 0.7907, 0.5833, 0.7907, 0.6667, 0.7674, 0.6667, 0.7674, 0.6667, 0.7907, 0.6667, 0.7907, 0.75, 0.7674, 0.75, 0.7674, 0.75, 0.7907, 0.75, 0.7907, 0.8333, 0.7674, 0.8333, 0.7674, 0.8333, 0.7907, 0.8333, 0.7907, 0.9167, 0.7674, 0.9167, 0.7674, 0.9167, 0.7907, 0.9167, 0.7907, 1.0, 0.7674, 1.0, 0.7674, 2.22e-16, 0.7907, 2.22e-16, 0.7907, 0.08333, 0.7674, 0.08333, 0.7674, 0.08333, 0.7907, 0.08333, 0.7907, 0.1667, 0.7674, 0.1667, 0.7674, 0.1667, 0.7907, 0.1667, 0.7907, 0.25, 0.7674, 0.25, 0.7674, 0.25, 0.7907, 0.25, 0.7907, 0.3333, 0.7674, 0.3333, 0.7674, 0.3333, 0.7907, 0.3333, 0.7907, 0.4167, 0.7674, 0.4167, 0.7674, 0.4167, 0.7907, 0.4167, 0.7907, 0.5, 0.7674, 0.5, 0.7907, 0.5, 0.814, 0.5, 0.814, 0.5833, 0.7907, 0.5833, 0.7907, 0.5833, 0.814, 0.5833, 0.814, 0.6667, 0.7907, 0.6667, 0.7907, 0.6667, 0.814, 0.6667, 0.814, 0.75, 0.7907, 0.75, 0.7907, 0.75, 0.814, 0.75, 0.814, 0.8333, 0.7907, 0.8333, 0.7907, 0.8333, 0.814, 0.8333, 0.814, 0.9167, 0.7907, 0.9167, 0.7907, 0.9167, 0.814, 0.9167, 0.814, 1.0, 0.7907, 1.0, 0.7907, 2.22e-16, 0.814, 2.22e-16, 0.814, 0.08333, 0.7907, 0.08333, 0.7907, 0.08333, 0.814, 0.08333, 0.814, 0.1667, 0.7907, 0.1667, 0.7907, 0.1667, 0.814, 0.1667, 0.814, 0.25, 0.7907, 0.25, 0.7907, 0.25, 0.814, 0.25, 0.814, 0.3333, 0.7907, 0.3333, 0.7907, 0.3333, 0.814, 0.3333, 0.814, 0.4167, 0.7907, 0.4167, 0.7907, 0.4167, 0.814, 0.4167, 0.814, 0.5, 0.7907, 0.5, 0.814, 0.5, 0.8372, 0.5, 0.8372, 0.5833, 0.814, 0.5833, 0.814, 0.5833, 0.8372, 0.5833, 0.8372, 0.6667, 0.814, 0.6667, 0.814, 0.6667, 0.8372, 0.6667, 0.8372, 0.75, 0.814, 0.75, 0.814, 0.75, 0.8372, 0.75, 0.8372, 0.8333, 0.814, 0.8333, 0.814, 0.8333, 0.8372, 0.8333, 0.8372, 0.9167, 0.814, 0.9167, 0.814, 0.9167, 0.8372, 0.9167, 0.8372, 1.0, 0.814, 1.0, 0.814, 2.22e-16, 0.8372, 2.22e-16, 0.8372, 0.08333, 0.814, 0.08333, 0.814, 0.08333, 0.8372, 0.08333, 0.8372, 0.1667, 0.814, 0.1667, 0.814, 0.1667, 0.8372, 0.1667, 0.8372, 0.25, 0.814, 0.25, 0.814, 0.25, 0.8372, 0.25, 0.8372, 0.3333, 0.814, 0.3333, 0.814, 0.3333, 0.8372, 0.3333, 0.8372, 0.4167, 0.814, 0.4167, 0.814, 0.4167, 0.8372, 0.4167, 0.8372, 0.5, 0.814, 0.5, 0.8372, 0.5, 0.8605, 0.5, 0.8605, 0.5833, 0.8372, 0.5833, 0.8372, 0.5833, 0.8605, 0.5833, 0.8605, 0.6667, 0.8372, 0.6667, 0.8372, 0.6667, 0.8605, 0.6667, 0.8605, 0.75, 0.8372, 0.75, 0.8372, 0.75, 0.8605, 0.75, 0.8605, 0.8333, 0.8372, 0.8333, 0.8372, 0.8333, 0.8605, 0.8333, 0.8605, 0.9167, 0.8372, 0.9167, 0.8372, 0.9167, 0.8605, 0.9167, 0.8605, 1.0, 0.8372, 1.0, 0.8372, 2.22e-16, 0.8605, 2.22e-16, 0.8605, 0.08333, 0.8372, 0.08333, 0.8372, 0.08333, 0.8605, 0.08333, 0.8605, 0.1667, 0.8372, 0.1667, 0.8372, 0.1667, 0.8605, 0.1667, 0.8605, 0.25, 0.8372, 0.25, 0.8372, 0.25, 0.8605, 0.25, 0.8605, 0.3333, 0.8372, 0.3333, 0.8372, 0.3333, 0.8605, 0.3333, 0.8605, 0.4167, 0.8372, 0.4167, 0.8372, 0.4167, 0.8605, 0.4167, 0.8605, 0.5, 0.8372, 0.5, 0.8605, 0.5, 0.8837, 0.5, 0.8837, 0.5833, 0.8605, 0.5833, 0.8605, 0.5833, 0.8837, 0.5833, 0.8837, 0.6667, 0.8605, 0.6667, 0.8605, 0.6667, 0.8837, 0.6667, 0.8837, 0.75, 0.8605, 0.75, 0.8605, 0.75, 0.8837, 0.75, 0.8837, 0.8333, 0.8605, 0.8333, 0.8605, 0.8333, 0.8837, 0.8333, 0.8837, 0.9167, 0.8605, 0.9167, 0.8605, 0.9167, 0.8837, 0.9167, 0.8837, 1.0, 0.8605, 1.0, 0.8605, 2.22e-16, 0.8837, 2.22e-16, 0.8837, 0.08333, 0.8605, 0.08333, 0.8605, 0.08333, 0.8837, 0.08333, 0.8837, 0.1667, 0.8605, 0.1667, 0.8605, 0.1667, 0.8837, 0.1667, 0.8837, 0.25, 0.8605, 0.25, 0.8605, 0.25, 0.8837, 0.25, 0.8837, 0.3333, 0.8605, 0.3333, 0.8605, 0.3333, 0.8837, 0.3333, 0.8837, 0.4167, 0.8605, 0.4167, 0.8605, 0.4167, 0.8837, 0.4167, 0.8837, 0.5, 0.8605, 0.5, 0.8837, 0.5, 0.907, 0.5, 0.907, 0.5833, 0.8837, 0.5833, 0.8837, 0.5833, 0.907, 0.5833, 0.907, 0.6667, 0.8837, 0.6667, 0.8837, 0.6667, 0.907, 0.6667, 0.907, 0.75, 0.8837, 0.75, 0.8837, 0.75, 0.907, 0.75, 0.907, 0.8333, 0.8837, 0.8333, 0.8837, 0.8333, 0.907, 0.8333, 0.907, 0.9167, 0.8837, 0.9167, 0.8837, 0.9167, 0.907, 0.9167, 0.907, 1.0, 0.8837, 1.0, 0.8837, 2.22e-16, 0.907, 2.22e-16, 0.907, 0.08333, 0.8837, 0.08333, 0.8837, 0.08333, 0.907, 0.08333, 0.907, 0.1667, 0.8837, 0.1667, 0.8837, 0.1667, 0.907, 0.1667, 0.907, 0.25, 0.8837, 0.25, 0.8837, 0.25, 0.907, 0.25, 0.907, 0.3333, 0.8837, 0.3333, 0.8837, 0.3333, 0.907, 0.3333, 0.907, 0.4167, 0.8837, 0.4167, 0.8837, 0.4167, 0.907, 0.4167, 0.907, 0.5, 0.8837, 0.5, 0.907, 0.5, 0.9302, 0.5, 0.9302, 0.5833, 0.907, 0.5833, 0.907, 0.5833, 0.9302, 0.5833, 0.9302, 0.6667, 0.907, 0.6667, 0.907, 0.6667, 0.9302, 0.6667, 0.9302, 0.75, 0.907, 0.75, 0.907, 0.75, 0.9302, 0.75, 0.9302, 0.8333, 0.907, 0.8333, 0.907, 0.8333, 0.9302, 0.8333, 0.9302, 0.9167, 0.907, 0.9167, 0.907, 0.9167, 0.9302, 0.9167, 0.9302, 1.0, 0.907, 1.0, 0.907, 2.22e-16, 0.9302, 2.22e-16, 0.9302, 0.08333, 0.907, 0.08333, 0.907, 0.08333, 0.9302, 0.08333, 0.9302, 0.1667, 0.907, 0.1667, 0.907, 0.1667, 0.9302, 0.1667, 0.9302, 0.25, 0.907, 0.25, 0.907, 0.25, 0.9302, 0.25, 0.9302, 0.3333, 0.907, 0.3333, 0.907, 0.3333, 0.9302, 0.3333, 0.9302, 0.4167, 0.907, 0.4167, 0.907, 0.4167, 0.9302, 0.4167, 0.9302, 0.5, 0.907, 0.5, 0.9302, 0.5, 0.9535, 0.5, 0.9535, 0.5833, 0.9302, 0.5833, 0.9302, 0.5833, 0.9535, 0.5833, 0.9535, 0.6667, 0.9302, 0.6667, 0.9302, 0.6667, 0.9535, 0.6667, 0.9535, 0.75, 0.9302, 0.75, 0.9302, 0.75, 0.9535, 0.75, 0.9535, 0.8333, 0.9302, 0.8333, 0.9302, 0.8333, 0.9535, 0.8333, 0.9535, 0.9167, 0.9302, 0.9167, 0.9302, 0.9167, 0.9535, 0.9167, 0.9535, 1.0, 0.9302, 1.0, 0.9302, 2.22e-16, 0.9535, 2.22e-16, 0.9535, 0.08333, 0.9302, 0.08333, 0.9302, 0.08333, 0.9535, 0.08333, 0.9535, 0.1667, 0.9302, 0.1667, 0.9302, 0.1667, 0.9535, 0.1667, 0.9535, 0.25, 0.9302, 0.25, 0.9302, 0.25, 0.9535, 0.25, 0.9535, 0.3333, 0.9302, 0.3333, 0.9302, 0.3333, 0.9535, 0.3333, 0.9535, 0.4167, 0.9302, 0.4167, 0.9302, 0.4167, 0.9535, 0.4167, 0.9535, 0.5, 0.9302, 0.5, 0.9535, 0.5, 0.9767, 0.5, 0.9767, 0.5833, 0.9535, 0.5833, 0.9535, 0.5833, 0.9767, 0.5833, 0.9767, 0.6667, 0.9535, 0.6667, 0.9535, 0.6667, 0.9767, 0.6667, 0.9767, 0.75, 0.9535, 0.75, 0.9535, 0.75, 0.9767, 0.75, 0.9767, 0.8333, 0.9535, 0.8333, 0.9535, 0.8333, 0.9767, 0.8333, 0.9767, 0.9167, 0.9535, 0.9167, 0.9535, 0.9167, 0.9767, 0.9167, 0.9767, 1.0, 0.9535, 1.0, 0.9535, 2.22e-16, 0.9767, 2.22e-16, 0.9767, 0.08333, 0.9535, 0.08333, 0.9535, 0.08333, 0.9767, 0.08333, 0.9767, 0.1667, 0.9535, 0.1667, 0.9535, 0.1667, 0.9767, 0.1667, 0.9767, 0.25, 0.9535, 0.25, 0.9535, 0.25, 0.9767, 0.25, 0.9767, 0.3333, 0.9535, 0.3333, 0.9535, 0.3333, 0.9767, 0.3333, 0.9767, 0.4167, 0.9535, 0.4167, 0.9535, 0.4167, 0.9767, 0.4167, 0.9767, 0.5, 0.9535, 0.5, 0.9767, 0.5, 1.0, 0.5, 1.0, 0.5833, 0.9767, 0.5833, 0.9767, 0.5833, 1.0, 0.5833, 1.0, 0.6667, 0.9767, 0.6667, 0.9767, 0.6667, 1.0, 0.6667, 1.0, 0.75, 0.9767, 0.75, 0.9767, 0.75, 1.0, 0.75, 1.0, 0.8333, 0.9767, 0.8333, 0.9767, 0.8333, 1.0, 0.8333, 1.0, 0.9167, 0.9767, 0.9167, 0.9767, 0.9167, 1.0, 0.9167, 1.0, 1.0, 0.9767, 1.0, 0.9767, 2.22e-16, 1.0, 2.22e-16, 1.0, 0.08333, 0.9767, 0.08333, 0.9767, 0.08333, 1.0, 0.08333, 1.0, 0.1667, 0.9767, 0.1667, 0.9767, 0.1667, 1.0, 0.1667, 1.0, 0.25, 0.9767, 0.25, 0.9767, 0.25, 1.0, 0.25, 1.0, 0.3333, 0.9767, 0.3333, 0.9767, 0.3333, 1.0, 0.3333, 1.0, 0.4167, 0.9767, 0.4167, 0.9767, 0.4167, 1.0, 0.4167, 1.0, 0.5, 0.9767, 0.5, 8.882e-16, 0.5, 0.02326, 0.5, 0.02326, 0.5833, 8.882e-16, 0.5833, 8.882e-16, 0.5833, 0.02326, 0.5833, 0.02326, 0.6667, 8.882e-16, 0.6667, 8.882e-16, 0.6667, 0.02326, 0.6667, 0.02326, 0.75, 8.882e-16, 0.75, 8.882e-16, 0.75, 0.02326, 0.75, 0.02326, 0.8333, 8.882e-16, 0.8333, 8.882e-16, 0.8333, 0.02326, 0.8333, 0.02326, 0.9167, 8.882e-16, 0.9167, 8.882e-16, 0.9167, 0.02326, 0.9167, 0.02326, 1.0, 8.882e-16, 1.0, 8.882e-16, 2.22e-16, 0.02326, 2.22e-16, 0.02326, 0.08333, 8.882e-16, 0.08333, 8.882e-16, 0.08333, 0.02326, 0.08333, 0.02326, 0.1667, 8.882e-16, 0.1667, 8.882e-16, 0.1667, 0.02326, 0.1667, 0.02326, 0.25, 8.882e-16, 0.25, 8.882e-16, 0.25, 0.02326, 0.25, 0.02326, 0.3333, 8.882e-16, 0.3333, 8.882e-16, 0.3333, 0.02326, 0.3333, 0.02326, 0.4167, 8.882e-16, 0.4167, 8.882e-16, 0.4167, 0.02326, 0.4167, 0.02326, 0.5, 8.882e-16, 0.5, 0.02326, 0.5, 0.04651, 0.5, 0.04651, 0.5833, 0.02326, 0.5833, 0.02326, 0.5833, 0.04651, 0.5833, 0.04651, 0.6667, 0.02326, 0.6667, 0.02326, 0.6667, 0.04651, 0.6667, 0.04651, 0.75, 0.02326, 0.75, 0.02326, 0.75, 0.04651, 0.75, 0.04651, 0.8333, 0.02326, 0.8333, 0.02326, 0.8333, 0.04651, 0.8333, 0.04651, 0.9167, 0.02326, 0.9167, 0.02326, 0.9167, 0.04651, 0.9167, 0.04651, 1.0, 0.02326, 1.0, 0.02326, 2.22e-16, 0.04651, 2.22e-16, 0.04651, 0.08333, 0.02326, 0.08333, 0.02326, 0.08333, 0.04651, 0.08333, 0.04651, 0.1667, 0.02326, 0.1667, 0.02326, 0.1667, 0.04651, 0.1667, 0.04651, 0.25, 0.02326, 0.25, 0.02326, 0.25, 0.04651, 0.25, 0.04651, 0.3333, 0.02326, 0.3333, 0.02326, 0.3333, 0.04651, 0.3333, 0.04651, 0.4167, 0.02326, 0.4167, 0.02326, 0.4167, 0.04651, 0.4167, 0.04651, 0.5, 0.02326, 0.5, 0.04651, 0.5, 0.06977, 0.5, 0.06977, 0.5833, 0.04651, 0.5833, 0.04651, 0.5833, 0.06977, 0.5833, 0.06977, 0.6667, 0.04651, 0.6667, 0.04651, 0.6667, 0.06977, 0.6667, 0.06977, 0.75, 0.04651, 0.75, 0.04651, 0.75, 0.06977, 0.75, 0.06977, 0.8333, 0.04651, 0.8333, 0.04651, 0.8333, 0.06977, 0.8333, 0.06977, 0.9167, 0.04651, 0.9167, 0.04651, 0.9167, 0.06977, 0.9167, 0.06977, 1.0, 0.04651, 1.0, 0.04651, 2.22e-16, 0.06977, 2.22e-16, 0.06977, 0.08333, 0.04651, 0.08333, 0.04651, 0.08333, 0.06977, 0.08333, 0.06977, 0.1667, 0.04651, 0.1667, 0.04651, 0.1667, 0.06977, 0.1667, 0.06977, 0.25, 0.04651, 0.25, 0.04651, 0.25, 0.06977, 0.25, 0.06977, 0.3333, 0.04651, 0.3333, 0.04651, 0.3333, 0.06977, 0.3333, 0.06977, 0.4167, 0.04651, 0.4167, 0.04651, 0.4167, 0.06977, 0.4167, 0.06977, 0.5, 0.04651, 0.5, 0.06977, 0.5, 0.09302, 0.5, 0.09302, 0.5833, 0.06977, 0.5833, 0.06977, 0.5833, 0.09302, 0.5833, 0.09302, 0.6667, 0.06977, 0.6667, 0.06977, 0.6667, 0.09302, 0.6667, 0.09302, 0.75, 0.06977, 0.75, 0.06977, 0.75, 0.09302, 0.75, 0.09302, 0.8333, 0.06977, 0.8333, 0.06977, 0.8333, 0.09302, 0.8333, 0.09302, 0.9167, 0.06977, 0.9167, 0.06977, 0.9167, 0.09302, 0.9167, 0.09302, 1.0, 0.06977, 1.0, 0.06977, 2.22e-16, 0.09302, 2.22e-16, 0.09302, 0.08333, 0.06977, 0.08333, 0.06977, 0.08333, 0.09302, 0.08333, 0.09302, 0.1667, 0.06977, 0.1667, 0.06977, 0.1667, 0.09302, 0.1667, 0.09302, 0.25, 0.06977, 0.25, 0.06977, 0.25, 0.09302, 0.25, 0.09302, 0.3333, 0.06977, 0.3333, 0.06977, 0.3333, 0.09302, 0.3333, 0.09302, 0.4167, 0.06977, 0.4167, 0.06977, 0.4167, 0.09302, 0.4167, 0.09302, 0.5, 0.06977, 0.5, 0.09302, 0.5, 0.1163, 0.5, 0.1163, 0.5833, 0.09302, 0.5833, 0.09302, 0.5833, 0.1163, 0.5833, 0.1163, 0.6667, 0.09302, 0.6667, 0.09302, 0.6667, 0.1163, 0.6667, 0.1163, 0.75, 0.09302, 0.75, 0.09302, 0.75, 0.1163, 0.75, 0.1163, 0.8333, 0.09302, 0.8333, 0.09302, 0.8333, 0.1163, 0.8333, 0.1163, 0.9167, 0.09302, 0.9167, 0.09302, 0.9167, 0.1163, 0.9167, 0.1163, 1.0, 0.09302, 1.0, 0.09302, 2.22e-16, 0.1163, 2.22e-16, 0.1163, 0.08333, 0.09302, 0.08333, 0.09302, 0.08333, 0.1163, 0.08333, 0.1163, 0.1667, 0.09302, 0.1667, 0.09302, 0.1667, 0.1163, 0.1667, 0.1163, 0.25, 0.09302, 0.25, 0.09302, 0.25, 0.1163, 0.25, 0.1163, 0.3333, 0.09302, 0.3333, 0.09302, 0.3333, 0.1163, 0.3333, 0.1163, 0.4167, 0.09302, 0.4167, 0.09302, 0.4167, 0.1163, 0.4167, 0.1163, 0.5, 0.09302, 0.5, 0.1163, 0.5, 0.1395, 0.5, 0.1395, 0.5833, 0.1163, 0.5833, 0.1163, 0.5833, 0.1395, 0.5833, 0.1395, 0.6667, 0.1163, 0.6667, 0.1163, 0.6667, 0.1395, 0.6667, 0.1395, 0.75, 0.1163, 0.75, 0.1163, 0.75, 0.1395, 0.75, 0.1395, 0.8333, 0.1163, 0.8333, 0.1163, 0.8333, 0.1395, 0.8333, 0.1395, 0.9167, 0.1163, 0.9167, 0.1163, 0.9167, 0.1395, 0.9167, 0.1395, 1.0, 0.1163, 1.0, 0.1163, 2.22e-16, 0.1395, 2.22e-16, 0.1395, 0.08333, 0.1163, 0.08333, 0.1163, 0.08333, 0.1395, 0.08333, 0.1395, 0.1667, 0.1163, 0.1667, 0.1163, 0.1667, 0.1395, 0.1667, 0.1395, 0.25, 0.1163, 0.25, 0.1163, 0.25, 0.1395, 0.25, 0.1395, 0.3333, 0.1163, 0.3333, 0.1163, 0.3333, 0.1395, 0.3333, 0.1395, 0.4167, 0.1163, 0.4167, 0.1163, 0.4167, 0.1395, 0.4167, 0.1395, 0.5, 0.1163, 0.5, 0.1395, 0.5, 0.1628, 0.5, 0.1628, 0.5833, 0.1395, 0.5833, 0.1395, 0.5833, 0.1628, 0.5833, 0.1628, 0.6667, 0.1395, 0.6667, 0.1395, 0.6667, 0.1628, 0.6667, 0.1628, 0.75, 0.1395, 0.75, 0.1395, 0.75, 0.1628, 0.75, 0.1628, 0.8333, 0.1395, 0.8333, 0.1395, 0.8333, 0.1628, 0.8333, 0.1628, 0.9167, 0.1395, 0.9167, 0.1395, 0.9167, 0.1628, 0.9167, 0.1628, 1.0, 0.1395, 1.0, 0.1395, 2.22e-16, 0.1628, 2.22e-16, 0.1628, 0.08333, 0.1395, 0.08333, 0.1395, 0.08333, 0.1628, 0.08333, 0.1628, 0.1667, 0.1395, 0.1667, 0.1395, 0.1667, 0.1628, 0.1667, 0.1628, 0.25, 0.1395, 0.25, 0.1395, 0.25, 0.1628, 0.25, 0.1628, 0.3333, 0.1395, 0.3333, 0.1395, 0.3333, 0.1628, 0.3333, 0.1628, 0.4167, 0.1395, 0.4167, 0.1395, 0.4167, 0.1628, 0.4167, 0.1628, 0.5, 0.1395, 0.5, 0.1628, 0.5, 0.186, 0.5, 0.186, 0.5833, 0.1628, 0.5833, 0.1628, 0.5833, 0.186, 0.5833, 0.186, 0.6667, 0.1628, 0.6667, 0.1628, 0.6667, 0.186, 0.6667, 0.186, 0.75, 0.1628, 0.75, 0.1628, 0.75, 0.186, 0.75, 0.186, 0.8333, 0.1628, 0.8333, 0.1628, 0.8333, 0.186, 0.8333, 0.186, 0.9167, 0.1628, 0.9167, 0.1628, 0.9167, 0.186, 0.9167, 0.186, 1.0, 0.1628, 1.0, 0.1628, 2.22e-16, 0.186, 2.22e-16, 0.186, 0.08333, 0.1628, 0.08333, 0.1628, 0.08333, 0.186, 0.08333, 0.186, 0.1667, 0.1628, 0.1667, 0.1628, 0.1667, 0.186, 0.1667, 0.186, 0.25, 0.1628, 0.25, 0.1628, 0.25, 0.186, 0.25, 0.186, 0.3333, 0.1628, 0.3333, 0.1628, 0.3333, 0.186, 0.3333, 0.186, 0.4167, 0.1628, 0.4167, 0.1628, 0.4167, 0.186, 0.4167, 0.186, 0.5, 0.1628, 0.5, 0.186, 0.5, 0.2093, 0.5, 0.2093, 0.5833, 0.186, 0.5833, 0.186, 0.5833, 0.2093, 0.5833, 0.2093, 0.6667, 0.186, 0.6667, 0.186, 0.6667, 0.2093, 0.6667, 0.2093, 0.75, 0.186, 0.75, 0.186, 0.75, 0.2093, 0.75, 0.2093, 0.8333, 0.186, 0.8333, 0.186, 0.8333, 0.2093, 0.8333, 0.2093, 0.9167, 0.186, 0.9167, 0.186, 0.9167, 0.2093, 0.9167, 0.2093, 1.0, 0.186, 1.0, 0.186, 2.22e-16, 0.2093, 2.22e-16, 0.2093, 0.08333, 0.186, 0.08333, 0.186, 0.08333, 0.2093, 0.08333, 0.2093, 0.1667, 0.186, 0.1667, 0.186, 0.1667, 0.2093, 0.1667, 0.2093, 0.25, 0.186, 0.25, 0.186, 0.25, 0.2093, 0.25, 0.2093, 0.3333, 0.186, 0.3333, 0.186, 0.3333, 0.2093, 0.3333, 0.2093, 0.4167, 0.186, 0.4167, 0.186, 0.4167, 0.2093, 0.4167, 0.2093, 0.5, 0.186, 0.5, 0.2093, 0.5, 0.2326, 0.5, 0.2326, 0.5833, 0.2093, 0.5833, 0.2093, 0.5833, 0.2326, 0.5833, 0.2326, 0.6667, 0.2093, 0.6667, 0.2093, 0.6667, 0.2326, 0.6667, 0.2326, 0.75, 0.2093, 0.75, 0.2093, 0.75, 0.2326, 0.75, 0.2326, 0.8333, 0.2093, 0.8333, 0.2093, 0.8333, 0.2326, 0.8333, 0.2326, 0.9167, 0.2093, 0.9167, 0.2093, 0.9167, 0.2326, 0.9167, 0.2326, 1.0, 0.2093, 1.0, 0.2093, 2.22e-16, 0.2326, 2.22e-16, 0.2326, 0.08333, 0.2093, 0.08333, 0.2093, 0.08333, 0.2326, 0.08333, 0.2326, 0.1667, 0.2093, 0.1667, 0.2093, 0.1667, 0.2326, 0.1667, 0.2326, 0.25, 0.2093, 0.25, 0.2093, 0.25, 0.2326, 0.25, 0.2326, 0.3333, 0.2093, 0.3333, 0.2093, 0.3333, 0.2326, 0.3333, 0.2326, 0.4167, 0.2093, 0.4167, 0.2093, 0.4167, 0.2326, 0.4167, 0.2326, 0.5, 0.2093, 0.5, 0.2326, 0.5, 0.2558, 0.5, 0.2558, 0.5833, 0.2326, 0.5833, 0.2326, 0.5833, 0.2558, 0.5833, 0.2558, 0.6667, 0.2326, 0.6667, 0.2326, 0.6667, 0.2558, 0.6667, 0.2558, 0.75, 0.2326, 0.75, 0.2326, 0.75, 0.2558, 0.75, 0.2558, 0.8333, 0.2326, 0.8333, 0.2326, 0.8333, 0.2558, 0.8333, 0.2558, 0.9167, 0.2326, 0.9167, 0.2326, 0.9167, 0.2558, 0.9167, 0.2558, 1.0, 0.2326, 1.0, 0.2326, 2.22e-16, 0.2558, 2.22e-16, 0.2558, 0.08333, 0.2326, 0.08333, 0.2326, 0.08333, 0.2558, 0.08333, 0.2558, 0.1667, 0.2326, 0.1667, 0.2326, 0.1667, 0.2558, 0.1667, 0.2558, 0.25, 0.2326, 0.25, 0.2326, 0.25, 0.2558, 0.25, 0.2558, 0.3333, 0.2326, 0.3333, 0.2326, 0.3333, 0.2558, 0.3333, 0.2558, 0.4167, 0.2326, 0.4167, 0.2326, 0.4167, 0.2558, 0.4167, 0.2558, 0.5, 0.2326, 0.5, 0.2558, 0.5, 0.2791, 0.5, 0.2791, 0.5833, 0.2558, 0.5833, 0.2558, 0.5833, 0.2791, 0.5833, 0.2791, 0.6667, 0.2558, 0.6667, 0.2558, 0.6667, 0.2791, 0.6667, 0.2791, 0.75, 0.2558, 0.75, 0.2558, 0.75, 0.2791, 0.75, 0.2791, 0.8333, 0.2558, 0.8333, 0.2558, 0.8333, 0.2791, 0.8333, 0.2791, 0.9167, 0.2558, 0.9167, 0.2558, 0.9167, 0.2791, 0.9167, 0.2791, 1.0, 0.2558, 1.0, 0.2558, 2.22e-16, 0.2791, 2.22e-16, 0.2791, 0.08333, 0.2558, 0.08333, 0.2558, 0.08333, 0.2791, 0.08333, 0.2791, 0.1667, 0.2558, 0.1667, 0.2558, 0.1667, 0.2791, 0.1667, 0.2791, 0.25, 0.2558, 0.25, 0.2558, 0.25, 0.2791, 0.25, 0.2791, 0.3333, 0.2558, 0.3333, 0.2558, 0.3333, 0.2791, 0.3333, 0.2791, 0.4167, 0.2558, 0.4167, 0.2558, 0.4167, 0.2791, 0.4167, 0.2791, 0.5, 0.2558, 0.5, 0.2791, 0.5, 0.3023, 0.5, 0.3023, 0.5833, 0.2791, 0.5833, 0.2791, 0.5833, 0.3023, 0.5833, 0.3023, 0.6667, 0.2791, 0.6667, 0.2791, 0.6667, 0.3023, 0.6667, 0.3023, 0.75, 0.2791, 0.75, 0.2791, 0.75, 0.3023, 0.75, 0.3023, 0.8333, 0.2791, 0.8333, 0.2791, 0.8333, 0.3023, 0.8333, 0.3023, 0.9167, 0.2791, 0.9167, 0.2791, 0.9167, 0.3023, 0.9167, 0.3023, 1.0, 0.2791, 1.0, 0.2791, 2.22e-16, 0.3023, 2.22e-16, 0.3023, 0.08333, 0.2791, 0.08333, 0.2791, 0.08333, 0.3023, 0.08333, 0.3023, 0.1667, 0.2791, 0.1667, 0.2791, 0.1667, 0.3023, 0.1667, 0.3023, 0.25, 0.2791, 0.25, 0.2791, 0.25, 0.3023, 0.25, 0.3023, 0.3333, 0.2791, 0.3333, 0.2791, 0.3333, 0.3023, 0.3333, 0.3023, 0.4167, 0.2791, 0.4167, 0.2791, 0.4167, 0.3023, 0.4167, 0.3023, 0.5, 0.2791, 0.5, 0.3023, 0.5, 0.3256, 0.5, 0.3256, 0.5833, 0.3023, 0.5833, 0.3023, 0.5833, 0.3256, 0.5833, 0.3256, 0.6667, 0.3023, 0.6667, 0.3023, 0.6667, 0.3256, 0.6667, 0.3256, 0.75, 0.3023, 0.75, 0.3023, 0.75, 0.3256, 0.75, 0.3256, 0.8333, 0.3023, 0.8333, 0.3023, 0.8333, 0.3256, 0.8333, 0.3256, 0.9167, 0.3023, 0.9167, 0.3023, 0.9167, 0.3256, 0.9167, 0.3256, 1.0, 0.3023, 1.0, 0.3023, 2.22e-16, 0.3256, 2.22e-16, 0.3256, 0.08333, 0.3023, 0.08333, 0.3023, 0.08333, 0.3256, 0.08333, 0.3256, 0.1667, 0.3023, 0.1667, 0.3023, 0.1667, 0.3256, 0.1667, 0.3256, 0.25, 0.3023, 0.25, 0.3023, 0.25, 0.3256, 0.25, 0.3256, 0.3333, 0.3023, 0.3333, 0.3023, 0.3333, 0.3256, 0.3333, 0.3256, 0.4167, 0.3023, 0.4167, 0.3023, 0.4167, 0.3256, 0.4167, 0.3256, 0.5, 0.3023, 0.5, 0.3256, 0.5, 0.3488, 0.5, 0.3488, 0.5833, 0.3256, 0.5833, 0.3256, 0.5833, 0.3488, 0.5833, 0.3488, 0.6667, 0.3256, 0.6667, 0.3256, 0.6667, 0.3488, 0.6667, 0.3488, 0.75, 0.3256, 0.75, 0.3256, 0.75, 0.3488, 0.75, 0.3488, 0.8333, 0.3256, 0.8333, 0.3256, 0.8333, 0.3488, 0.8333, 0.3488, 0.9167, 0.3256, 0.9167, 0.3256, 0.9167, 0.3488, 0.9167, 0.3488, 1.0, 0.3256, 1.0, 0.3256, 2.22e-16, 0.3488, 2.22e-16, 0.3488, 0.08333, 0.3256, 0.08333, 0.3256, 0.08333, 0.3488, 0.08333, 0.3488, 0.1667, 0.3256, 0.1667, 0.3256, 0.1667, 0.3488, 0.1667, 0.3488, 0.25, 0.3256, 0.25, 0.3256, 0.25, 0.3488, 0.25, 0.3488, 0.3333, 0.3256, 0.3333, 0.3256, 0.3333, 0.3488, 0.3333, 0.3488, 0.4167, 0.3256, 0.4167, 0.3256, 0.4167, 0.3488, 0.4167, 0.3488, 0.5, 0.3256, 0.5, 0.3488, 0.5, 0.3721, 0.5, 0.3721, 0.5833, 0.3488, 0.5833, 0.3488, 0.5833, 0.3721, 0.5833, 0.3721, 0.6667, 0.3488, 0.6667, 0.3488, 0.6667, 0.3721, 0.6667, 0.3721, 0.75, 0.3488, 0.75, 0.3488, 0.75, 0.3721, 0.75, 0.3721, 0.8333, 0.3488, 0.8333, 0.3488, 0.8333, 0.3721, 0.8333, 0.3721, 0.9167, 0.3488, 0.9167, 0.3488, 0.9167, 0.3721, 0.9167, 0.3721, 1.0, 0.3488, 1.0, 0.3488, 2.22e-16, 0.3721, 2.22e-16, 0.3721, 0.08333, 0.3488, 0.08333, 0.3488, 0.08333, 0.3721, 0.08333, 0.3721, 0.1667, 0.3488, 0.1667, 0.3488, 0.1667, 0.3721, 0.1667, 0.3721, 0.25, 0.3488, 0.25, 0.3488, 0.25, 0.3721, 0.25, 0.3721, 0.3333, 0.3488, 0.3333, 0.3488, 0.3333, 0.3721, 0.3333, 0.3721, 0.4167, 0.3488, 0.4167, 0.3488, 0.4167, 0.3721, 0.4167, 0.3721, 0.5, 0.3488, 0.5, 0.3721, 0.5, 0.3953, 0.5, 0.3953, 0.5833, 0.3721, 0.5833, 0.3721, 0.5833, 0.3953, 0.5833, 0.3953, 0.6667, 0.3721, 0.6667, 0.3721, 0.6667, 0.3953, 0.6667, 0.3953, 0.75, 0.3721, 0.75, 0.3721, 0.75, 0.3953, 0.75, 0.3953, 0.8333, 0.3721, 0.8333, 0.3721, 0.8333, 0.3953, 0.8333, 0.3953, 0.9167, 0.3721, 0.9167, 0.3721, 0.9167, 0.3953, 0.9167, 0.3953, 1.0, 0.3721, 1.0, 0.3721, 2.22e-16, 0.3953, 2.22e-16, 0.3953, 0.08333, 0.3721, 0.08333, 0.3721, 0.08333, 0.3953, 0.08333, 0.3953, 0.1667, 0.3721, 0.1667, 0.3721, 0.1667, 0.3953, 0.1667, 0.3953, 0.25, 0.3721, 0.25, 0.3721, 0.25, 0.3953, 0.25, 0.3953, 0.3333, 0.3721, 0.3333, 0.3721, 0.3333, 0.3953, 0.3333, 0.3953, 0.4167, 0.3721, 0.4167, 0.3721, 0.4167, 0.3953, 0.4167, 0.3953, 0.5, 0.3721, 0.5, 0.3953, 0.5, 0.4186, 0.5, 0.4186, 0.5833, 0.3953, 0.5833, 0.3953, 0.5833, 0.4186, 0.5833, 0.4186, 0.6667, 0.3953, 0.6667, 0.3953, 0.6667, 0.4186, 0.6667, 0.4186, 0.75, 0.3953, 0.75, 0.3953, 0.75, 0.4186, 0.75, 0.4186, 0.8333, 0.3953, 0.8333, 0.3953, 0.8333, 0.4186, 0.8333, 0.4186, 0.9167, 0.3953, 0.9167, 0.3953, 0.9167, 0.4186, 0.9167, 0.4186, 1.0, 0.3953, 1.0, 0.3953, 2.22e-16, 0.4186, 2.22e-16, 0.4186, 0.08333, 0.3953, 0.08333, 0.3953, 0.08333, 0.4186, 0.08333, 0.4186, 0.1667, 0.3953, 0.1667, 0.3953, 0.1667, 0.4186, 0.1667, 0.4186, 0.25, 0.3953, 0.25, 0.3953, 0.25, 0.4186, 0.25, 0.4186, 0.3333, 0.3953, 0.3333, 0.3953, 0.3333, 0.4186, 0.3333, 0.4186, 0.4167, 0.3953, 0.4167, 0.3953, 0.4167, 0.4186, 0.4167, 0.4186, 0.5, 0.3953, 0.5, 0.4186, 0.5, 0.4419, 0.5, 0.4419, 0.5833, 0.4186, 0.5833, 0.4186, 0.5833, 0.4419, 0.5833, 0.4419, 0.6667, 0.4186, 0.6667, 0.4186, 0.6667, 0.4419, 0.6667, 0.4419, 0.75, 0.4186, 0.75, 0.4186, 0.75, 0.4419, 0.75, 0.4419, 0.8333, 0.4186, 0.8333, 0.4186, 0.8333, 0.4419, 0.8333, 0.4419, 0.9167, 0.4186, 0.9167, 0.4186, 0.9167, 0.4419, 0.9167, 0.4419, 1.0, 0.4186, 1.0, 0.4186, 2.22e-16, 0.4419, 2.22e-16, 0.4419, 0.08333, 0.4186, 0.08333, 0.4186, 0.08333, 0.4419, 0.08333, 0.4419, 0.1667, 0.4186, 0.1667, 0.4186, 0.1667, 0.4419, 0.1667, 0.4419, 0.25, 0.4186, 0.25, 0.4186, 0.25, 0.4419, 0.25, 0.4419, 0.3333, 0.4186, 0.3333, 0.4186, 0.3333, 0.4419, 0.3333, 0.4419, 0.4167, 0.4186, 0.4167, 0.4186, 0.4167, 0.4419, 0.4167, 0.4419, 0.5, 0.4186, 0.5, 0.4419, 0.5, 0.4651, 0.5, 0.4651, 0.5833, 0.4419, 0.5833, 0.4419, 0.5833, 0.4651, 0.5833, 0.4651, 0.6667, 0.4419, 0.6667, 0.4419, 0.6667, 0.4651, 0.6667, 0.4651, 0.75, 0.4419, 0.75, 0.4419, 0.75, 0.4651, 0.75, 0.4651, 0.8333, 0.4419, 0.8333, 0.4419, 0.8333, 0.4651, 0.8333, 0.4651, 0.9167, 0.4419, 0.9167, 0.4419, 0.9167, 0.4651, 0.9167, 0.4651, 1.0, 0.4419, 1.0, 0.4419, 2.22e-16, 0.4651, 2.22e-16, 0.4651, 0.08333, 0.4419, 0.08333, 0.4419, 0.08333, 0.4651, 0.08333, 0.4651, 0.1667, 0.4419, 0.1667, 0.4419, 0.1667, 0.4651, 0.1667, 0.4651, 0.25, 0.4419, 0.25, 0.4419, 0.25, 0.4651, 0.25, 0.4651, 0.3333, 0.4419, 0.3333, 0.4419, 0.3333, 0.4651, 0.3333, 0.4651, 0.4167, 0.4419, 0.4167, 0.4419, 0.4167, 0.4651, 0.4167, 0.4651, 0.5, 0.4419, 0.5, 0.4651, 0.5, 0.4884, 0.5, 0.4884, 0.5833, 0.4651, 0.5833, 0.4651, 0.5833, 0.4884, 0.5833, 0.4884, 0.6667, 0.4651, 0.6667, 0.4651, 0.6667, 0.4884, 0.6667, 0.4884, 0.75, 0.4651, 0.75, 0.4651, 0.75, 0.4884, 0.75, 0.4884, 0.8333, 0.4651, 0.8333, 0.4651, 0.8333, 0.4884, 0.8333, 0.4884, 0.9167, 0.4651, 0.9167, 0.4651, 0.9167, 0.4884, 0.9167, 0.4884, 1.0, 0.4651, 1.0, 0.4651, 2.22e-16, 0.4884, 2.22e-16, 0.4884, 0.08333, 0.4651, 0.08333, 0.4651, 0.08333, 0.4884, 0.08333, 0.4884, 0.1667, 0.4651, 0.1667, 0.4651, 0.1667, 0.4884, 0.1667, 0.4884, 0.25, 0.4651, 0.25, 0.4651, 0.25, 0.4884, 0.25, 0.4884, 0.3333, 0.4651, 0.3333, 0.4651, 0.3333, 0.4884, 0.3333, 0.4884, 0.4167, 0.4651, 0.4167, 0.4651, 0.4167, 0.4884, 0.4167, 0.4884, 0.5, 0.4651, 0.5, 0.4884, 0.5, 0.5116, 0.5, 0.5116, 0.5833, 0.4884, 0.5833, 0.4884, 0.5833, 0.5116, 0.5833, 0.5116, 0.6667, 0.4884, 0.6667, 0.4884, 0.6667, 0.5116, 0.6667, 0.5116, 0.75, 0.4884, 0.75, 0.4884, 0.75, 0.5116, 0.75, 0.5116, 0.8333, 0.4884, 0.8333, 0.4884, 0.8333, 0.5116, 0.8333, 0.5116, 0.9167, 0.4884, 0.9167, 0.4884, 0.9167, 0.5116, 0.9167, 0.5116, 1.0, 0.4884, 1.0, 0.4884, 2.22e-16, 0.5116, 2.22e-16, 0.5116, 0.08333, 0.4884, 0.08333, 0.4884, 0.08333, 0.5116, 0.08333, 0.5116, 0.1667, 0.4884, 0.1667, 0.4884, 0.1667, 0.5116, 0.1667, 0.5116, 0.25, 0.4884, 0.25, 0.4884, 0.25, 0.5116, 0.25, 0.5116, 0.3333, 0.4884, 0.3333, 0.4884, 0.3333, 0.5116, 0.3333, 0.5116, 0.4167, 0.4884, 0.4167, 0.4884, 0.4167, 0.5116, 0.4167, 0.5116, 0.5, 0.4884, 0.5])
me_torus_002.use_remesh_fix_poles = True
me_torus_002.use_remesh_preserve_attributes = False
me_torus_002.update()

# ---- curves / text
cu_spiral_001 = bpy.data.curves.new('Spiral.001', 'CURVE')
cu_spiral_001.dimensions = '3D'
_sp = cu_spiral_001.splines.new('POLY'); _sp.points.add(43)
_sp.points.foreach_set('co', [0.01301, 0.2974, -2.034, 0.0, 0.0138, 0.3315, -2.023, 0.0, -0.002661, 0.3655, -2.012, 0.0, -0.03569, 0.3907, -2.001, 0.0, -0.0802, 0.3991, -1.99, 0.0, -0.1274, 0.3856, -1.979, 0.0, -0.1664, 0.3501, -1.968, 0.0, -0.187, 0.2974, -1.957, 0.0, -0.1818, 0.2373, -1.946, 0.0, -0.1487, 0.1824, -1.935, 0.0, -0.09164, 0.1456, -1.924, 0.0, -0.02044, 0.1372, -1.913, 0.0, 0.05078, 0.1623, -1.902, 0.0, 0.1065, 0.2187, -1.891, 0.0, 0.133, 0.2974, -1.88, 0.0, 0.1219, 0.3836, -1.869, 0.0, 0.07216, 0.4594, -1.858, 0.0, -0.008992, 0.5077, -1.847, 0.0, -0.1069, 0.5161, -1.836, 0.0, -0.2022, 0.4795, -1.825, 0.0, -0.2745, 0.4022, -1.814, 0.0, -0.307, 0.2974, -1.803, 0.0, -0.29, 0.1852, -1.792, 0.0, -0.2236, 0.08854, -1.781, 0.0, -0.1183, 0.0286, -1.77, 0.0, 0.006266, 0.02025, -1.759, 0.0, 0.1256, 0.06844, -1.748, 0.0, 0.2146, 0.1666, -1.737, 0.0, 0.253, 0.2974, -1.726, 0.0, 0.23, 0.4356, -1.715, 0.0, 0.147, 0.5532, -1.705, 0.0, 0.01771, 0.6247, -1.694, 0.0, -0.1336, 0.6331, -1.683, 0.0, -0.277, 0.5733, -1.672, 0.0, -0.3826, 0.4542, -1.661, 0.0, -0.427, 0.2974, -1.65, 0.0, -0.3981, 0.1331, -1.639, 0.0, -0.2984, -0.005276, -1.628, 0.0, -0.145, -0.08839, -1.617, 0.0, 0.03297, -0.09674, -1.606, 0.0, 0.2004, -0.02538, -1.595, 0.0, 0.3227, 0.1146, -1.584, 0.0, 0.373, 0.2974, -1.573, 0.0, 0.3381, 0.4877, -1.562, 0.0])
_sp.use_endpoint_u = True
cu_spiral_001.use_path = True
cu_spiral_001.fill_mode = 'FULL'
cu_spiral_002 = bpy.data.curves.new('Spiral.002', 'CURVE')
cu_spiral_002.dimensions = '3D'
_sp = cu_spiral_002.splines.new('POLY'); _sp.points.add(43)
_sp.points.foreach_set('co', [0.01301, 0.2974, -2.034, 0.0, 0.0138, 0.3315, -2.023, 0.0, -0.002661, 0.3655, -2.012, 0.0, -0.03569, 0.3907, -2.001, 0.0, -0.0802, 0.3991, -1.99, 0.0, -0.1274, 0.3856, -1.979, 0.0, -0.1664, 0.3501, -1.968, 0.0, -0.187, 0.2974, -1.957, 0.0, -0.1818, 0.2373, -1.946, 0.0, -0.1487, 0.1824, -1.935, 0.0, -0.09164, 0.1456, -1.924, 0.0, -0.02044, 0.1372, -1.913, 0.0, 0.05078, 0.1623, -1.902, 0.0, 0.1065, 0.2187, -1.891, 0.0, 0.133, 0.2974, -1.88, 0.0, 0.1219, 0.3836, -1.869, 0.0, 0.07216, 0.4594, -1.858, 0.0, -0.008992, 0.5077, -1.847, 0.0, -0.1069, 0.5161, -1.836, 0.0, -0.2022, 0.4795, -1.825, 0.0, -0.2745, 0.4022, -1.814, 0.0, -0.307, 0.2974, -1.803, 0.0, -0.29, 0.1852, -1.792, 0.0, -0.2236, 0.08854, -1.781, 0.0, -0.1183, 0.0286, -1.77, 0.0, 0.006266, 0.02025, -1.759, 0.0, 0.1256, 0.06844, -1.748, 0.0, 0.2146, 0.1666, -1.737, 0.0, 0.253, 0.2974, -1.726, 0.0, 0.23, 0.4356, -1.715, 0.0, 0.147, 0.5532, -1.705, 0.0, 0.01771, 0.6247, -1.694, 0.0, -0.1336, 0.6331, -1.683, 0.0, -0.277, 0.5733, -1.672, 0.0, -0.3826, 0.4542, -1.661, 0.0, -0.427, 0.2974, -1.65, 0.0, -0.3981, 0.1331, -1.639, 0.0, -0.2984, -0.005276, -1.628, 0.0, -0.145, -0.08839, -1.617, 0.0, 0.03297, -0.09674, -1.606, 0.0, 0.2004, -0.02538, -1.595, 0.0, 0.3227, 0.1146, -1.584, 0.0, 0.373, 0.2974, -1.573, 0.0, 0.3381, 0.4877, -1.562, 0.0])
_sp.use_endpoint_u = True
cu_spiral_002.use_path = True
cu_spiral_002.fill_mode = 'FULL'
cu_spiral_003 = bpy.data.curves.new('Spiral.003', 'CURVE')
cu_spiral_003.dimensions = '3D'
_sp = cu_spiral_003.splines.new('POLY'); _sp.points.add(43)
_sp.points.foreach_set('co', [0.01301, 0.2974, -2.034, 0.0, 0.0138, 0.3315, -2.023, 0.0, -0.002661, 0.3655, -2.012, 0.0, -0.03569, 0.3907, -2.001, 0.0, -0.0802, 0.3991, -1.99, 0.0, -0.1274, 0.3856, -1.979, 0.0, -0.1664, 0.3501, -1.968, 0.0, -0.187, 0.2974, -1.957, 0.0, -0.1818, 0.2373, -1.946, 0.0, -0.1487, 0.1824, -1.935, 0.0, -0.09164, 0.1456, -1.924, 0.0, -0.02044, 0.1372, -1.913, 0.0, 0.05078, 0.1623, -1.902, 0.0, 0.1065, 0.2187, -1.891, 0.0, 0.133, 0.2974, -1.88, 0.0, 0.1219, 0.3836, -1.869, 0.0, 0.07216, 0.4594, -1.858, 0.0, -0.008992, 0.5077, -1.847, 0.0, -0.1069, 0.5161, -1.836, 0.0, -0.2022, 0.4795, -1.825, 0.0, -0.2745, 0.4022, -1.814, 0.0, -0.307, 0.2974, -1.803, 0.0, -0.29, 0.1852, -1.792, 0.0, -0.2236, 0.08854, -1.781, 0.0, -0.1183, 0.0286, -1.77, 0.0, 0.006266, 0.02025, -1.759, 0.0, 0.1256, 0.06844, -1.748, 0.0, 0.2146, 0.1666, -1.737, 0.0, 0.253, 0.2974, -1.726, 0.0, 0.23, 0.4356, -1.715, 0.0, 0.147, 0.5532, -1.705, 0.0, 0.01771, 0.6247, -1.694, 0.0, -0.1336, 0.6331, -1.683, 0.0, -0.277, 0.5733, -1.672, 0.0, -0.3826, 0.4542, -1.661, 0.0, -0.427, 0.2974, -1.65, 0.0, -0.3981, 0.1331, -1.639, 0.0, -0.2984, -0.005276, -1.628, 0.0, -0.145, -0.08839, -1.617, 0.0, 0.03297, -0.09674, -1.606, 0.0, 0.2004, -0.02538, -1.595, 0.0, 0.3227, 0.1146, -1.584, 0.0, 0.373, 0.2974, -1.573, 0.0, 0.3381, 0.4877, -1.562, 0.0])
_sp.use_endpoint_u = True
cu_spiral_003.use_path = True
cu_spiral_003.fill_mode = 'FULL'
cu_spiral_004 = bpy.data.curves.new('Spiral.004', 'CURVE')
cu_spiral_004.dimensions = '3D'
_sp = cu_spiral_004.splines.new('POLY'); _sp.points.add(43)
_sp.points.foreach_set('co', [0.01301, 0.2974, -2.034, 0.0, 0.0138, 0.3315, -2.023, 0.0, -0.002661, 0.3655, -2.012, 0.0, -0.03569, 0.3907, -2.001, 0.0, -0.0802, 0.3991, -1.99, 0.0, -0.1274, 0.3856, -1.979, 0.0, -0.1664, 0.3501, -1.968, 0.0, -0.187, 0.2974, -1.957, 0.0, -0.1818, 0.2373, -1.946, 0.0, -0.1487, 0.1824, -1.935, 0.0, -0.09164, 0.1456, -1.924, 0.0, -0.02044, 0.1372, -1.913, 0.0, 0.05078, 0.1623, -1.902, 0.0, 0.1065, 0.2187, -1.891, 0.0, 0.133, 0.2974, -1.88, 0.0, 0.1219, 0.3836, -1.869, 0.0, 0.07216, 0.4594, -1.858, 0.0, -0.008992, 0.5077, -1.847, 0.0, -0.1069, 0.5161, -1.836, 0.0, -0.2022, 0.4795, -1.825, 0.0, -0.2745, 0.4022, -1.814, 0.0, -0.307, 0.2974, -1.803, 0.0, -0.29, 0.1852, -1.792, 0.0, -0.2236, 0.08854, -1.781, 0.0, -0.1183, 0.0286, -1.77, 0.0, 0.006266, 0.02025, -1.759, 0.0, 0.1256, 0.06844, -1.748, 0.0, 0.2146, 0.1666, -1.737, 0.0, 0.253, 0.2974, -1.726, 0.0, 0.23, 0.4356, -1.715, 0.0, 0.147, 0.5532, -1.705, 0.0, 0.01771, 0.6247, -1.694, 0.0, -0.1336, 0.6331, -1.683, 0.0, -0.277, 0.5733, -1.672, 0.0, -0.3826, 0.4542, -1.661, 0.0, -0.427, 0.2974, -1.65, 0.0, -0.3981, 0.1331, -1.639, 0.0, -0.2984, -0.005276, -1.628, 0.0, -0.145, -0.08839, -1.617, 0.0, 0.03297, -0.09674, -1.606, 0.0, 0.2004, -0.02538, -1.595, 0.0, 0.3227, 0.1146, -1.584, 0.0, 0.373, 0.2974, -1.573, 0.0, 0.3381, 0.4877, -1.562, 0.0])
_sp.use_endpoint_u = True
cu_spiral_004.use_path = True
cu_spiral_004.fill_mode = 'FULL'
cu_spiral_005 = bpy.data.curves.new('Spiral.005', 'CURVE')
cu_spiral_005.dimensions = '3D'
_sp = cu_spiral_005.splines.new('POLY'); _sp.points.add(43)
_sp.points.foreach_set('co', [0.01301, 0.2974, -2.034, 0.0, 0.0138, 0.3315, -2.023, 0.0, -0.002661, 0.3655, -2.012, 0.0, -0.03569, 0.3907, -2.001, 0.0, -0.0802, 0.3991, -1.99, 0.0, -0.1274, 0.3856, -1.979, 0.0, -0.1664, 0.3501, -1.968, 0.0, -0.187, 0.2974, -1.957, 0.0, -0.1818, 0.2373, -1.946, 0.0, -0.1487, 0.1824, -1.935, 0.0, -0.09164, 0.1456, -1.924, 0.0, -0.02044, 0.1372, -1.913, 0.0, 0.05078, 0.1623, -1.902, 0.0, 0.1065, 0.2187, -1.891, 0.0, 0.133, 0.2974, -1.88, 0.0, 0.1219, 0.3836, -1.869, 0.0, 0.07216, 0.4594, -1.858, 0.0, -0.008992, 0.5077, -1.847, 0.0, -0.1069, 0.5161, -1.836, 0.0, -0.2022, 0.4795, -1.825, 0.0, -0.2745, 0.4022, -1.814, 0.0, -0.307, 0.2974, -1.803, 0.0, -0.29, 0.1852, -1.792, 0.0, -0.2236, 0.08854, -1.781, 0.0, -0.1183, 0.0286, -1.77, 0.0, 0.006266, 0.02025, -1.759, 0.0, 0.1256, 0.06844, -1.748, 0.0, 0.2146, 0.1666, -1.737, 0.0, 0.253, 0.2974, -1.726, 0.0, 0.23, 0.4356, -1.715, 0.0, 0.147, 0.5532, -1.705, 0.0, 0.01771, 0.6247, -1.694, 0.0, -0.1336, 0.6331, -1.683, 0.0, -0.277, 0.5733, -1.672, 0.0, -0.3826, 0.4542, -1.661, 0.0, -0.427, 0.2974, -1.65, 0.0, -0.3981, 0.1331, -1.639, 0.0, -0.2984, -0.005276, -1.628, 0.0, -0.145, -0.08839, -1.617, 0.0, 0.03297, -0.09674, -1.606, 0.0, 0.2004, -0.02538, -1.595, 0.0, 0.3227, 0.1146, -1.584, 0.0, 0.373, 0.2974, -1.573, 0.0, 0.3381, 0.4877, -1.562, 0.0])
_sp.use_endpoint_u = True
cu_spiral_005.use_path = True
cu_spiral_005.fill_mode = 'FULL'
cu_spiral_006 = bpy.data.curves.new('Spiral.006', 'CURVE')
cu_spiral_006.dimensions = '3D'
_sp = cu_spiral_006.splines.new('POLY'); _sp.points.add(43)
_sp.points.foreach_set('co', [0.01301, 0.2974, -2.034, 0.0, 0.0138, 0.3315, -2.023, 0.0, -0.002661, 0.3655, -2.012, 0.0, -0.03569, 0.3907, -2.001, 0.0, -0.0802, 0.3991, -1.99, 0.0, -0.1274, 0.3856, -1.979, 0.0, -0.1664, 0.3501, -1.968, 0.0, -0.187, 0.2974, -1.957, 0.0, -0.1818, 0.2373, -1.946, 0.0, -0.1487, 0.1824, -1.935, 0.0, -0.09164, 0.1456, -1.924, 0.0, -0.02044, 0.1372, -1.913, 0.0, 0.05078, 0.1623, -1.902, 0.0, 0.1065, 0.2187, -1.891, 0.0, 0.133, 0.2974, -1.88, 0.0, 0.1219, 0.3836, -1.869, 0.0, 0.07216, 0.4594, -1.858, 0.0, -0.008992, 0.5077, -1.847, 0.0, -0.1069, 0.5161, -1.836, 0.0, -0.2022, 0.4795, -1.825, 0.0, -0.2745, 0.4022, -1.814, 0.0, -0.307, 0.2974, -1.803, 0.0, -0.29, 0.1852, -1.792, 0.0, -0.2236, 0.08854, -1.781, 0.0, -0.1183, 0.0286, -1.77, 0.0, 0.006266, 0.02025, -1.759, 0.0, 0.1256, 0.06844, -1.748, 0.0, 0.2146, 0.1666, -1.737, 0.0, 0.253, 0.2974, -1.726, 0.0, 0.23, 0.4356, -1.715, 0.0, 0.147, 0.5532, -1.705, 0.0, 0.01771, 0.6247, -1.694, 0.0, -0.1336, 0.6331, -1.683, 0.0, -0.277, 0.5733, -1.672, 0.0, -0.3826, 0.4542, -1.661, 0.0, -0.427, 0.2974, -1.65, 0.0, -0.3981, 0.1331, -1.639, 0.0, -0.2984, -0.005276, -1.628, 0.0, -0.145, -0.08839, -1.617, 0.0, 0.03297, -0.09674, -1.606, 0.0, 0.2004, -0.02538, -1.595, 0.0, 0.3227, 0.1146, -1.584, 0.0, 0.373, 0.2974, -1.573, 0.0, 0.3381, 0.4877, -1.562, 0.0])
_sp.use_endpoint_u = True
cu_spiral_006.use_path = True
cu_spiral_006.fill_mode = 'FULL'
cu_spiral_007 = bpy.data.curves.new('Spiral.007', 'CURVE')
cu_spiral_007.dimensions = '3D'
_sp = cu_spiral_007.splines.new('POLY'); _sp.points.add(43)
_sp.points.foreach_set('co', [0.01301, 0.2974, -2.034, 0.0, 0.0138, 0.3315, -2.023, 0.0, -0.002661, 0.3655, -2.012, 0.0, -0.03569, 0.3907, -2.001, 0.0, -0.0802, 0.3991, -1.99, 0.0, -0.1274, 0.3856, -1.979, 0.0, -0.1664, 0.3501, -1.968, 0.0, -0.187, 0.2974, -1.957, 0.0, -0.1818, 0.2373, -1.946, 0.0, -0.1487, 0.1824, -1.935, 0.0, -0.09164, 0.1456, -1.924, 0.0, -0.02044, 0.1372, -1.913, 0.0, 0.05078, 0.1623, -1.902, 0.0, 0.1065, 0.2187, -1.891, 0.0, 0.133, 0.2974, -1.88, 0.0, 0.1219, 0.3836, -1.869, 0.0, 0.07216, 0.4594, -1.858, 0.0, -0.008992, 0.5077, -1.847, 0.0, -0.1069, 0.5161, -1.836, 0.0, -0.2022, 0.4795, -1.825, 0.0, -0.2745, 0.4022, -1.814, 0.0, -0.307, 0.2974, -1.803, 0.0, -0.29, 0.1852, -1.792, 0.0, -0.2236, 0.08854, -1.781, 0.0, -0.1183, 0.0286, -1.77, 0.0, 0.006266, 0.02025, -1.759, 0.0, 0.1256, 0.06844, -1.748, 0.0, 0.2146, 0.1666, -1.737, 0.0, 0.253, 0.2974, -1.726, 0.0, 0.23, 0.4356, -1.715, 0.0, 0.147, 0.5532, -1.705, 0.0, 0.01771, 0.6247, -1.694, 0.0, -0.1336, 0.6331, -1.683, 0.0, -0.277, 0.5733, -1.672, 0.0, -0.3826, 0.4542, -1.661, 0.0, -0.427, 0.2974, -1.65, 0.0, -0.3981, 0.1331, -1.639, 0.0, -0.2984, -0.005276, -1.628, 0.0, -0.145, -0.08839, -1.617, 0.0, 0.03297, -0.09674, -1.606, 0.0, 0.2004, -0.02538, -1.595, 0.0, 0.3227, 0.1146, -1.584, 0.0, 0.373, 0.2974, -1.573, 0.0, 0.3381, 0.4877, -1.562, 0.0])
_sp.use_endpoint_u = True
cu_spiral_007.use_path = True
cu_spiral_007.fill_mode = 'FULL'
cu_spiral_008 = bpy.data.curves.new('Spiral.008', 'CURVE')
cu_spiral_008.dimensions = '3D'
_sp = cu_spiral_008.splines.new('POLY'); _sp.points.add(43)
_sp.points.foreach_set('co', [0.01301, 0.2974, -2.034, 0.0, 0.0138, 0.3315, -2.023, 0.0, -0.002661, 0.3655, -2.012, 0.0, -0.03569, 0.3907, -2.001, 0.0, -0.0802, 0.3991, -1.99, 0.0, -0.1274, 0.3856, -1.979, 0.0, -0.1664, 0.3501, -1.968, 0.0, -0.187, 0.2974, -1.957, 0.0, -0.1818, 0.2373, -1.946, 0.0, -0.1487, 0.1824, -1.935, 0.0, -0.09164, 0.1456, -1.924, 0.0, -0.02044, 0.1372, -1.913, 0.0, 0.05078, 0.1623, -1.902, 0.0, 0.1065, 0.2187, -1.891, 0.0, 0.133, 0.2974, -1.88, 0.0, 0.1219, 0.3836, -1.869, 0.0, 0.07216, 0.4594, -1.858, 0.0, -0.008992, 0.5077, -1.847, 0.0, -0.1069, 0.5161, -1.836, 0.0, -0.2022, 0.4795, -1.825, 0.0, -0.2745, 0.4022, -1.814, 0.0, -0.307, 0.2974, -1.803, 0.0, -0.29, 0.1852, -1.792, 0.0, -0.2236, 0.08854, -1.781, 0.0, -0.1183, 0.0286, -1.77, 0.0, 0.006266, 0.02025, -1.759, 0.0, 0.1256, 0.06844, -1.748, 0.0, 0.2146, 0.1666, -1.737, 0.0, 0.253, 0.2974, -1.726, 0.0, 0.23, 0.4356, -1.715, 0.0, 0.147, 0.5532, -1.705, 0.0, 0.01771, 0.6247, -1.694, 0.0, -0.1336, 0.6331, -1.683, 0.0, -0.277, 0.5733, -1.672, 0.0, -0.3826, 0.4542, -1.661, 0.0, -0.427, 0.2974, -1.65, 0.0, -0.3981, 0.1331, -1.639, 0.0, -0.2984, -0.005276, -1.628, 0.0, -0.145, -0.08839, -1.617, 0.0, 0.03297, -0.09674, -1.606, 0.0, 0.2004, -0.02538, -1.595, 0.0, 0.3227, 0.1146, -1.584, 0.0, 0.373, 0.2974, -1.573, 0.0, 0.3381, 0.4877, -1.562, 0.0])
_sp.use_endpoint_u = True
cu_spiral_008.use_path = True
cu_spiral_008.fill_mode = 'FULL'

# ---- objects
ob_spiral_001 = bpy.data.objects.new('Spiral.001', cu_spiral_001)
ob_cylinder = bpy.data.objects.new('Cylinder', me_cylinder)
ob_spiral_002 = bpy.data.objects.new('Spiral.002', cu_spiral_002)
ob_spiral_003 = bpy.data.objects.new('Spiral.003', cu_spiral_003)
ob_spiral_004 = bpy.data.objects.new('Spiral.004', cu_spiral_004)
ob_spiral_005 = bpy.data.objects.new('Spiral.005', cu_spiral_005)
ob_spiral_006 = bpy.data.objects.new('Spiral.006', cu_spiral_006)
ob_spiral_007 = bpy.data.objects.new('Spiral.007', cu_spiral_007)
ob_spiral_008 = bpy.data.objects.new('Spiral.008', cu_spiral_008)
ob_torus_002 = bpy.data.objects.new('Torus.002', me_torus_002)

# ---- transforms, parenting, visibility, modifiers, constraints
ob_spiral_001.location = (-0.01364, -0.7296, 0.5269)
ob_spiral_001.rotation_euler = (0.0, 3.142, 0.0)
ob_spiral_001.scale = (0.2, 0.2, 0.23)
_m = ob_spiral_001.modifiers.new('Screw', 'SCREW')
_m.steps = 15
_m.iterations = 2
_m.angle = 6.276
_m.screw_offset = 0.15
_m = ob_spiral_001.modifiers.new('Solidify', 'SOLIDIFY')
_m.thickness = 0.05
ob_cylinder.location = (0.0, 0.0, 0.2606)
ob_cylinder.scale = (1.0, 1.0, 0.6)
ob_spiral_002.location = (-0.01364, 0.7673, 0.5269)
ob_spiral_002.rotation_euler = (0.0, 3.142, 0.0)
ob_spiral_002.scale = (0.2, 0.2, 0.23)
_m = ob_spiral_002.modifiers.new('Screw', 'SCREW')
_m.steps = 15
_m.iterations = 2
_m.angle = 6.276
_m.screw_offset = 0.15
_m = ob_spiral_002.modifiers.new('Solidify', 'SOLIDIFY')
_m.thickness = 0.05
ob_spiral_003.location = (0.7675, 0.0703, 0.5269)
ob_spiral_003.rotation_euler = (0.0, 3.142, 0.0)
ob_spiral_003.scale = (0.2, 0.2, 0.23)
_m = ob_spiral_003.modifiers.new('Screw', 'SCREW')
_m.steps = 15
_m.iterations = 2
_m.angle = 6.276
_m.screw_offset = 0.15
_m = ob_spiral_003.modifiers.new('Solidify', 'SOLIDIFY')
_m.thickness = 0.05
ob_spiral_004.location = (-0.7742, 0.0703, 0.5269)
ob_spiral_004.rotation_euler = (0.0, 3.142, 0.0)
ob_spiral_004.scale = (0.2, 0.2, 0.23)
_m = ob_spiral_004.modifiers.new('Screw', 'SCREW')
_m.steps = 15
_m.iterations = 2
_m.angle = 6.276
_m.screw_offset = 0.15
_m = ob_spiral_004.modifiers.new('Solidify', 'SOLIDIFY')
_m.thickness = 0.05
ob_spiral_005.location = (-0.471, 0.5816, 0.5269)
ob_spiral_005.rotation_euler = (0.0, 3.142, 0.0)
ob_spiral_005.scale = (0.2, 0.2, 0.23)
_m = ob_spiral_005.modifiers.new('Screw', 'SCREW')
_m.steps = 15
_m.iterations = 2
_m.angle = 6.276
_m.screw_offset = 0.15
_m = ob_spiral_005.modifiers.new('Solidify', 'SOLIDIFY')
_m.thickness = 0.05
ob_spiral_006.location = (0.4675, 0.5816, 0.5269)
ob_spiral_006.rotation_euler = (0.0, 3.142, 0.0)
ob_spiral_006.scale = (0.2, 0.2, 0.23)
_m = ob_spiral_006.modifiers.new('Screw', 'SCREW')
_m.steps = 15
_m.iterations = 2
_m.angle = 6.276
_m.screw_offset = 0.15
_m = ob_spiral_006.modifiers.new('Solidify', 'SOLIDIFY')
_m.thickness = 0.05
ob_spiral_007.location = (-0.5723, -0.4632, 0.5269)
ob_spiral_007.rotation_euler = (0.0, 3.142, 0.0)
ob_spiral_007.scale = (0.2, 0.2, 0.23)
_m = ob_spiral_007.modifiers.new('Screw', 'SCREW')
_m.steps = 15
_m.iterations = 2
_m.angle = 6.276
_m.screw_offset = 0.15
_m = ob_spiral_007.modifiers.new('Solidify', 'SOLIDIFY')
_m.thickness = 0.05
ob_spiral_008.location = (0.5153, -0.548, 0.5269)
ob_spiral_008.rotation_euler = (0.0, 3.142, 0.0)
ob_spiral_008.scale = (0.2, 0.2, 0.23)
_m = ob_spiral_008.modifiers.new('Screw', 'SCREW')
_m.steps = 15
_m.iterations = 2
_m.angle = 6.276
_m.screw_offset = 0.15
_m = ob_spiral_008.modifiers.new('Solidify', 'SOLIDIFY')
_m.thickness = 0.05
ob_torus_002.location = (0.0, 0.0, -0.357)
ob_torus_002.scale = (0.95, 0.95, 1.0)

# ---- collection membership
col_collection.objects.link(ob_spiral_001)
col_collection.objects.link(ob_cylinder)
col_collection.objects.link(ob_spiral_002)
col_collection.objects.link(ob_spiral_003)
col_collection.objects.link(ob_spiral_004)
col_collection.objects.link(ob_spiral_005)
col_collection.objects.link(ob_spiral_006)
col_collection.objects.link(ob_spiral_007)
col_collection.objects.link(ob_spiral_008)
col_collection.objects.link(ob_torus_002)

# ---- scene / render settings (as saved in the file)
scene.frame_start = 1; scene.frame_end = 250; scene.frame_set(1)
scene.render.engine = 'BLENDER_EEVEE_NEXT'
scene.cycles.use_denoising = False
scene.cycles.samples = 128
scene.cycles.sampling_pattern = 'TABULATED_SOBOL'
scene.cycles.use_adaptive_sampling = False
scene.cycles.use_light_tree = False
scene.view_settings.view_transform = 'Filmic'
bpy.context.view_layer.update()

# ---- added for rendering (the .blend has no active camera and no usable light): camera, sun
cam_auto = bpy.data.cameras.new('AutoCamera')
cam_auto.lens = 50.0
cam_auto.sensor_width = 36.0
cam_auto.clip_end = 1000.0
ob_auto_camera = bpy.data.objects.new('AutoCamera', cam_auto)
scene.collection.objects.link(ob_auto_camera)
ob_auto_camera.location = (3.18403, -3.8038, 2.9549)
ob_auto_camera.rotation_euler = (1.09748, -7.21219e-08, 0.694738)
scene.camera = ob_auto_camera
light_auto_sun = bpy.data.lights.new('AutoSun', 'SUN')
light_auto_sun.energy = 3.0
light_auto_sun.angle = 0.0523599
ob_auto_sun = bpy.data.objects.new('AutoSun', light_auto_sun)
scene.collection.objects.link(ob_auto_sun)
ob_auto_sun.rotation_euler = (0.872665, 0.174533, 0.523599)
bpy.context.view_layer.update()
